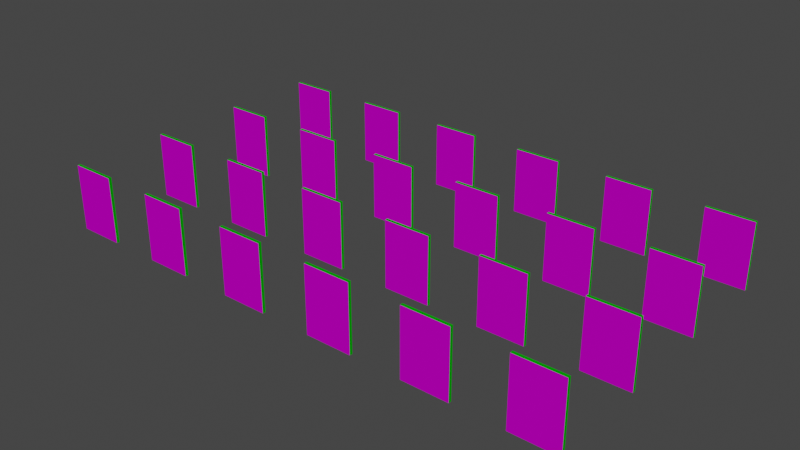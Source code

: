 # Source: 2020_Placas_Numero_De_Edificio_Fime.blend  (saved by Blender 3.6.13; exported with 4.5.12 LTS)
import bpy
from mathutils import Matrix  # noqa: F401  (used for matrix-valued properties, if any)

bpy.ops.wm.read_factory_settings(use_empty=True)
scene = bpy.context.scene
scene.name = 'Scene'

# ---- collections
col_collection = bpy.data.collections.new('Collection'); scene.collection.children.link(col_collection)

# ---- images (referenced by path relative to the original .blend; pixels are not part of the script)
import os
ASSET_DIR = os.environ.get("B2B_ASSET_DIR", "")  # directory of the original .blend (textures are referenced by path, not embedded)
HERE = os.path.dirname(os.path.abspath(__file__))  # packed textures are extracted next to this script under _unpacked/

def load_image(name, relpath, width, height, colorspace="sRGB"):
    """Load a texture the original file referenced (path relative to the .blend, or extracted next to this script)."""
    p = next((c for c in (os.path.join(HERE, relpath), os.path.join(ASSET_DIR, relpath)) if relpath and os.path.exists(c)), "")
    if p:
        img = bpy.data.images.load(p, check_existing=True)
        img.name = name
    else:  # same state as the original file: an image datablock whose file is absent (Cycles renders it pink)
        img = bpy.data.images.new(name, width, height)
        img.source = "FILE"
        img.filepath = "//" + (relpath or name)
    img.colorspace_settings.name = colorspace
    return img
img_numeros_edificio_png = load_image('Numeros_Edificio.png', 'textures/Numeros_Edificio.png', 1024, 1024, 'sRGB')

# ---- materials (node trees are filled in below, after node groups)
mat_material_numeros = bpy.data.materials.new('Material_Numeros')
mat_material_numeros.alpha_threshold = 0.0
mat_material_numeros.diffuse_color = (0.588, 0.588, 0.588, 1.0)
mat_material_numeros.roughness = 0.5
mat_material_numeros.specular_intensity = 0.0
mat_placa_verde = bpy.data.materials.new('Placa_Verde')
mat_placa_verde.alpha_threshold = 0.0
mat_placa_verde.diffuse_color = (0.0, 0.4, 0.0, 1.0)
mat_placa_verde.roughness = 0.5
mat_placa_verde.specular_intensity = 0.0

# ---- material node trees
mat_material_numeros.use_nodes = True; mat_material_numeros.node_tree.nodes.clear()
_N = mat_material_numeros.node_tree.nodes; _L = mat_material_numeros.node_tree.links
n0 = _N.new('ShaderNodeMix'); n0.name = 'Mix.001'; n0.location = (-834, 385)
n0.label = 'Mix Color/Alpha'
n0.data_type = 'RGBA'
n0.blend_type = 'MULTIPLY'
n0.inputs[0].default_value = 1.0
n0.inputs[6].default_value = (1.0, 1.0, 1.0, 1.0)
n1 = _N.new('ShaderNodeBsdfTransparent'); n1.name = 'Transparent BSDF'; n1.location = (-834, 194)
n1.label = 'Alpha BSDF'
n2 = _N.new('ShaderNodeBsdfDiffuse'); n2.name = 'Diffuse BSDF'; n2.location = (-834, 98)
n2.label = 'Diff BSDF'
n3 = _N.new('ShaderNodeMix'); n3.name = 'Mix.003'; n3.location = (-834, -41)
n3.label = 'Mix Color/Spec'
n3.data_type = 'RGBA'
n3.blend_type = 'MULTIPLY'
n3.inputs[0].default_value = 1.0
n3.inputs[6].default_value = (0.0, 0.0, 0.0, 1.0)
n3.inputs[7].default_value = (0.0, 0.0, 0.0, 1.0)
n4 = _N.new('ShaderNodeMath'); n4.name = 'Math'; n4.location = (-834, -232)
n4.operation = 'POWER'
n5 = _N.new('ShaderNodeTexImage'); n5.name = 'Image Texture'; n5.location = (-1314, 385)
n5.width = 140
n5.image = img_numeros_edificio_png
n6 = _N.new('ShaderNodeOutputMaterial'); n6.name = 'Material Output'; n6.location = (156, 385)
n6.label = 'Material Out'
n7 = _N.new('ShaderNodeAddShader'); n7.name = 'Add Shader'; n7.location = (-84, 385)
n7.label = 'Shader Add Refl'
n8 = _N.new('ShaderNodeDisplacement'); n8.name = 'Displacement'; n8.location = (-84, 267)
n8.inputs[1].default_value = 0.0
n8.inputs[2].default_value = 0.1
n9 = _N.new('ShaderNodeAddShader'); n9.name = 'Add Shader.001'; n9.location = (-334, 385)
n9.label = 'Shader Add Spec'
n10 = _N.new('ShaderNodeMixShader'); n10.name = 'Mix Shader'; n10.location = (-584, 385)
n10.label = 'Shader Mix Alpha'
n11 = _N.new('ShaderNodeBsdfAnisotropic'); n11.name = 'Glossy BSDF'; n11.location = (-584, 246)
n11.label = 'Spec BSDF'
n11.mute = True
n11.distribution = 'GGX'
n12 = _N.new('ShaderNodeMix'); n12.name = 'Mix'; n12.location = (-584, 76)
n12.label = 'Mix Color/Refl'
n12.data_type = 'RGBA'
n12.blend_type = 'MULTIPLY'
n12.inputs[0].default_value = 1.0
n12.inputs[6].default_value = (1.0, 1.0, 1.0, 1.0)
n12.inputs[7].default_value = (0.0, 0.0, 0.0, 0.0)
n13 = _N.new('ShaderNodeMix'); n13.name = 'Mix.004'; n13.location = (-1069, -235)
n13.label = 'Mix Color/Hardness'
n13.data_type = 'RGBA'
n13.blend_type = 'MULTIPLY'
n13.inputs[0].default_value = 1.0
n13.inputs[6].default_value = (0.35, 0.35, 0.35, 0.35)
n13.inputs[7].default_value = (1.0, 1.0, 1.0, 1.0)
n14 = _N.new('ShaderNodeMix'); n14.name = 'Mix.002'; n14.location = (-1069, 103)
n14.label = 'Mix Color/Diffuse'
n14.data_type = 'RGBA'
n14.blend_type = 'MULTIPLY'
n14.inputs[0].default_value = 1.0
n14.inputs[6].default_value = (0.588, 0.588, 0.588, 1.0)
n15 = _N.new('ShaderNodeBsdfRefraction'); n15.name = 'Refraction BSDF'; n15.location = (-334, 267)
n15.label = 'Refl BSDF'
n15.mute = True
n16 = _N.new('ShaderNodeTexCoord'); n16.name = 'Texture Coordinate'; n16.location = (-1628, 351)
n16.label = 'Texture Coords'
_L.new(n7.outputs[0], n6.inputs[0])
_L.new(n9.outputs[0], n7.inputs[0])
_L.new(n15.outputs[0], n7.inputs[1])
_L.new(n12.outputs[2], n15.inputs[0])
_L.new(n10.outputs[0], n9.inputs[0])
_L.new(n1.outputs[0], n10.inputs[1])
_L.new(n0.outputs[2], n10.inputs[0])
_L.new(n2.outputs[0], n10.inputs[2])
_L.new(n14.outputs[2], n2.inputs[0])
_L.new(n11.outputs[0], n9.inputs[1])
_L.new(n3.outputs[2], n11.inputs[0])
_L.new(n5.outputs[0], n14.inputs[7])
_L.new(n5.outputs[1], n0.inputs[7])
_L.new(n8.outputs[0], n6.inputs[2])
_L.new(n13.outputs[2], n4.inputs[0])
_L.new(n4.outputs[0], n11.inputs[1])
n6.is_active_output = True
mat_placa_verde.use_nodes = True; mat_placa_verde.node_tree.nodes.clear()
_N = mat_placa_verde.node_tree.nodes; _L = mat_placa_verde.node_tree.links
n0 = _N.new('ShaderNodeOutputMaterial'); n0.name = 'Material Output'; n0.location = (1200, 880)
n0.label = 'Material Out'
n1 = _N.new('ShaderNodeAddShader'); n1.name = 'Add Shader'; n1.location = (1000, 880)
n1.label = 'Shader Add Refl'
n2 = _N.new('ShaderNodeAddShader'); n2.name = 'Add Shader.001'; n2.location = (800, 880)
n2.label = 'Shader Add Spec'
n3 = _N.new('ShaderNodeBsdfRefraction'); n3.name = 'Refraction BSDF'; n3.location = (1200, 220)
n3.label = 'Refl BSDF'
n3.mute = True
n4 = _N.new('ShaderNodeMix'); n4.name = 'Mix'; n4.location = (1000, 220)
n4.label = 'Mix Color/Refl'
n4.data_type = 'RGBA'
n4.blend_type = 'MULTIPLY'
n4.inputs[0].default_value = 1.0
n4.inputs[6].default_value = (1.0, 1.0, 1.0, 1.0)
n4.inputs[7].default_value = (0.0, 0.0, 0.0, 0.0)
n5 = _N.new('ShaderNodeMixShader'); n5.name = 'Mix Shader'; n5.location = (600, 880)
n5.label = 'Shader Mix Alpha'
n6 = _N.new('ShaderNodeBsdfTransparent'); n6.name = 'Transparent BSDF'; n6.location = (400, 880)
n6.label = 'Alpha BSDF'
n6.mute = True
n7 = _N.new('ShaderNodeMix'); n7.name = 'Mix.001'; n7.location = (200, 1100)
n7.label = 'Mix Color/Alpha'
n7.data_type = 'RGBA'
n7.blend_type = 'MULTIPLY'
n7.inputs[0].default_value = 1.0
n7.inputs[6].default_value = (1.0, 1.0, 1.0, 1.0)
n7.inputs[7].default_value = (1.0, 1.0, 1.0, 1.0)
n8 = _N.new('ShaderNodeBsdfDiffuse'); n8.name = 'Diffuse BSDF'; n8.location = (400, 660)
n8.label = 'Diff BSDF'
n9 = _N.new('ShaderNodeMix'); n9.name = 'Mix.002'; n9.location = (200, 660)
n9.label = 'Mix Color/Diffuse'
n9.data_type = 'RGBA'
n9.blend_type = 'MULTIPLY'
n9.inputs[0].default_value = 1.0
n9.inputs[6].default_value = (0.0, 0.4, 0.0, 1.0)
n9.inputs[7].default_value = (1.0, 1.0, 1.0, 1.0)
n10 = _N.new('ShaderNodeBsdfAnisotropic'); n10.name = 'Glossy BSDF'; n10.location = (400, 220)
n10.label = 'Spec BSDF'
n10.mute = True
n10.distribution = 'GGX'
n11 = _N.new('ShaderNodeMix'); n11.name = 'Mix.003'; n11.location = (200, 220)
n11.label = 'Mix Color/Spec'
n11.data_type = 'RGBA'
n11.blend_type = 'MULTIPLY'
n11.inputs[0].default_value = 1.0
n11.inputs[6].default_value = (0.0, 0.0, 0.0, 1.0)
n11.inputs[7].default_value = (0.0, 0.0, 0.0, 1.0)
n12 = _N.new('ShaderNodeMix'); n12.name = 'Mix.004'; n12.location = (200, 0)
n12.label = 'Mix Color/Hardness'
n12.data_type = 'RGBA'
n12.blend_type = 'MULTIPLY'
n12.inputs[0].default_value = 1.0
n12.inputs[6].default_value = (0.35, 0.35, 0.35, 0.35)
n12.inputs[7].default_value = (1.0, 1.0, 1.0, 1.0)
n13 = _N.new('ShaderNodeNormalMap'); n13.name = 'Normal Map'; n13.location = (200, 440)
n13.label = 'Normal/Map'
n13.mute = True
n14 = _N.new('ShaderNodeMix'); n14.name = 'Mix.005'; n14.location = (1000, 660)
n14.label = 'Bump/Map'
n14.mute = True
n14.data_type = 'RGBA'
n14.blend_type = 'MULTIPLY'
n14.inputs[0].default_value = 1.0
n14.inputs[6].default_value = (1.0, 1.0, 1.0, 1.0)
n14.inputs[7].default_value = (0.0, 0.0, 0.0, 1.0)
n15 = _N.new('ShaderNodeTexCoord'); n15.name = 'Texture Coordinate'; n15.location = (-600, 660)
n15.label = 'Texture Coords'
n16 = _N.new('ShaderNodeDisplacement'); n16.name = 'Displacement'; n16.location = (1100, 770)
n16.inputs[1].default_value = 0.0
n16.inputs[2].default_value = 0.1
n17 = _N.new('ShaderNodeMath'); n17.name = 'Math'; n17.location = (300, 110)
n17.operation = 'POWER'
_L.new(n1.outputs[0], n0.inputs[0])
_L.new(n2.outputs[0], n1.inputs[0])
_L.new(n3.outputs[0], n1.inputs[1])
_L.new(n4.outputs[2], n3.inputs[0])
_L.new(n5.outputs[0], n2.inputs[0])
_L.new(n6.outputs[0], n5.inputs[1])
_L.new(n7.outputs[2], n5.inputs[0])
_L.new(n8.outputs[0], n5.inputs[2])
_L.new(n9.outputs[2], n8.inputs[0])
_L.new(n10.outputs[0], n2.inputs[1])
_L.new(n11.outputs[2], n10.inputs[0])
_L.new(n13.outputs[0], n8.inputs[2])
_L.new(n13.outputs[0], n10.inputs[4])
_L.new(n13.outputs[0], n3.inputs[3])
_L.new(n14.outputs[2], n16.inputs[0])
_L.new(n16.outputs[0], n0.inputs[2])
_L.new(n12.outputs[2], n17.inputs[0])
_L.new(n17.outputs[0], n10.inputs[1])
n0.is_active_output = True

# ---- world
world_fime_hdri_4k = bpy.data.worlds.new('Fime_HDRI_4k'); scene.world = world_fime_hdri_4k

# ---- meshes
me_2020_placa_numero_edificio_1_fime_mesh = bpy.data.meshes.new('2020_Placa_Numero_Edificio_1_Fime_Mesh')
me_2020_placa_numero_edificio_1_fime_mesh.from_pydata([(-0.2385, 0.01536, 7.772e-08), (-0.2385, 0.01536, 0.6789), (0.2385, 0.01536, -7.772e-08), (0.2385, 0.01536, 0.6789), (-0.2385, -0.01536, 7.772e-08), (-0.2385, -0.01536, 0.6789), (0.2385, -0.01536, -7.772e-08), (0.2385, -0.01536, 0.6789)], [], [(0, 1, 3, 2), (4, 6, 7, 5), (0, 4, 5, 1), (1, 5, 7, 3), (3, 7, 6, 2), (2, 6, 4, 0)])
me_2020_placa_numero_edificio_1_fime_mesh.polygons.foreach_set('use_smooth', [True] * 6)
me_2020_placa_numero_edificio_1_fime_mesh.polygons.foreach_set('material_index', [1, 0, 1, 1, 1, 1])
_k = set([(0, 1), (0, 2), (0, 4), (1, 3), (1, 5), (2, 3), (2, 6), (3, 7), (4, 5), (4, 6), (5, 7), (6, 7)])
me_2020_placa_numero_edificio_1_fime_mesh.attributes.new('sharp_edge', 'BOOLEAN', 'EDGE').data.foreach_set('value', [ (min(e.vertices), max(e.vertices)) in _k for e in me_2020_placa_numero_edificio_1_fime_mesh.edges])
_uv = me_2020_placa_numero_edificio_1_fime_mesh.uv_layers.new(name='UVChannel_1')
_uv.uv.foreach_set('vector', [0.001393, 0.03429, 0.001393, 0.004287, 0.02247, 0.004287, 0.02247, 0.03429, 0.001221, 0.7595, 0.166, 0.7595, 0.166, 0.9988, 0.001221, 0.9988, 0.02383, 0.03429, 0.02247, 0.03429, 0.02247, 0.004287, 0.02383, 0.004287, 0.02655, 0.02537, 0.02519, 0.02537, 0.02519, 0.004287, 0.02655, 0.004287, 0.02383, 0.004287, 0.02519, 0.004287, 0.02519, 0.03429, 0.02383, 0.03429, 0.02655, 0.004287, 0.0279, 0.004287, 0.0279, 0.02537, 0.02655, 0.02537])
me_2020_placa_numero_edificio_1_fime_mesh.materials.append(mat_material_numeros)
me_2020_placa_numero_edificio_1_fime_mesh.materials.append(mat_placa_verde)
me_2020_placa_numero_edificio_1_fime_mesh.use_remesh_preserve_volume = False
me_2020_placa_numero_edificio_1_fime_mesh.use_remesh_preserve_attributes = False
me_2020_placa_numero_edificio_1_fime_mesh.use_mirror_vertex_groups = False
me_2020_placa_numero_edificio_1_fime_mesh.update()
me_2020_placa_numero_edificio_1_fime_mesh.normals_split_custom_set([tuple(v) for v in zip(*[iter([1.562e-07, 1.0, 4.294e-08, 1.562e-07, 1.0, 4.294e-08, 1.562e-07, 1.0, 4.294e-08, 1.562e-07, 1.0, 4.294e-08, -1.562e-07, -1.0, -4.457e-08, -1.562e-07, -1.0, -4.457e-08, -1.562e-07, -1.0, -4.457e-08, -1.562e-07, -1.0, -4.457e-08, -1.0, 0.0, 3.512e-07, -1.0, 0.0, 3.512e-07, -1.0, 0.0, 3.512e-07, -1.0, 0.0, 3.512e-07, 2.542e-07, 0.0, 1.0, 2.542e-07, 0.0, 1.0, 2.542e-07, 0.0, 1.0, 2.542e-07, 0.0, 1.0, 1.0, 0.0, -3.512e-07, 1.0, 0.0, -3.512e-07, 1.0, 0.0, -3.512e-07, 1.0, 0.0, -3.512e-07, -3.258e-07, 0.0, -1.0, -3.258e-07, 0.0, -1.0, -3.258e-07, 0.0, -1.0, -3.258e-07, 0.0, -1.0])] * 3)])
me_2020_placa_numero_edificio_2_fime_mesh = bpy.data.meshes.new('2020_Placa_Numero_Edificio_2_Fime_Mesh')
me_2020_placa_numero_edificio_2_fime_mesh.from_pydata([(-0.2385, 0.01536, 7.772e-08), (-0.2385, 0.01536, 0.6789), (0.2385, 0.01536, -7.772e-08), (0.2385, 0.01536, 0.6789), (-0.2385, -0.01536, 7.772e-08), (-0.2385, -0.01536, 0.6789), (0.2385, -0.01536, -7.772e-08), (0.2385, -0.01536, 0.6789)], [], [(0, 1, 3, 2), (4, 6, 7, 5), (0, 4, 5, 1), (1, 5, 7, 3), (3, 7, 6, 2), (2, 6, 4, 0)])
me_2020_placa_numero_edificio_2_fime_mesh.polygons.foreach_set('use_smooth', [True] * 6)
me_2020_placa_numero_edificio_2_fime_mesh.polygons.foreach_set('material_index', [1, 0, 1, 1, 1, 1])
_k = set([(0, 1), (0, 2), (0, 4), (1, 3), (1, 5), (2, 3), (2, 6), (3, 7), (4, 5), (4, 6), (5, 7), (6, 7)])
me_2020_placa_numero_edificio_2_fime_mesh.attributes.new('sharp_edge', 'BOOLEAN', 'EDGE').data.foreach_set('value', [ (min(e.vertices), max(e.vertices)) in _k for e in me_2020_placa_numero_edificio_2_fime_mesh.edges])
_uv = me_2020_placa_numero_edificio_2_fime_mesh.uv_layers.new(name='UVChannel_1')
_uv.uv.foreach_set('vector', [0.02916, 0.03429, 0.02916, 0.004287, 0.05024, 0.004287, 0.05024, 0.03429, 0.1672, 0.7595, 0.332, 0.7595, 0.332, 0.9988, 0.1672, 0.9988, 0.0516, 0.03429, 0.05024, 0.03429, 0.05024, 0.004287, 0.0516, 0.004287, 0.05432, 0.02537, 0.05296, 0.02537, 0.05296, 0.004287, 0.05432, 0.004287, 0.0516, 0.004287, 0.05296, 0.004287, 0.05296, 0.03429, 0.0516, 0.03429, 0.05432, 0.004287, 0.05567, 0.004287, 0.05567, 0.02537, 0.05432, 0.02537])
me_2020_placa_numero_edificio_2_fime_mesh.materials.append(mat_material_numeros)
me_2020_placa_numero_edificio_2_fime_mesh.materials.append(mat_placa_verde)
me_2020_placa_numero_edificio_2_fime_mesh.use_remesh_preserve_volume = False
me_2020_placa_numero_edificio_2_fime_mesh.use_remesh_preserve_attributes = False
me_2020_placa_numero_edificio_2_fime_mesh.use_mirror_vertex_groups = False
me_2020_placa_numero_edificio_2_fime_mesh.update()
me_2020_placa_numero_edificio_2_fime_mesh.normals_split_custom_set([tuple(v) for v in zip(*[iter([1.562e-07, 1.0, 4.294e-08, 1.562e-07, 1.0, 4.294e-08, 1.562e-07, 1.0, 4.294e-08, 1.562e-07, 1.0, 4.294e-08, -1.562e-07, -1.0, -4.457e-08, -1.562e-07, -1.0, -4.457e-08, -1.562e-07, -1.0, -4.457e-08, -1.562e-07, -1.0, -4.457e-08, -1.0, 0.0, 3.512e-07, -1.0, 0.0, 3.512e-07, -1.0, 0.0, 3.512e-07, -1.0, 0.0, 3.512e-07, 2.542e-07, 0.0, 1.0, 2.542e-07, 0.0, 1.0, 2.542e-07, 0.0, 1.0, 2.542e-07, 0.0, 1.0, 1.0, 0.0, -3.512e-07, 1.0, 0.0, -3.512e-07, 1.0, 0.0, -3.512e-07, 1.0, 0.0, -3.512e-07, -3.258e-07, 0.0, -1.0, -3.258e-07, 0.0, -1.0, -3.258e-07, 0.0, -1.0, -3.258e-07, 0.0, -1.0])] * 3)])
me_2020_placa_numero_edificio_3_fime_mesh = bpy.data.meshes.new('2020_Placa_Numero_Edificio_3_Fime_Mesh')
me_2020_placa_numero_edificio_3_fime_mesh.from_pydata([(-0.2385, 0.01536, 7.772e-08), (-0.2385, 0.01536, 0.6789), (0.2385, 0.01536, -7.772e-08), (0.2385, 0.01536, 0.6789), (-0.2385, -0.01536, 7.772e-08), (-0.2385, -0.01536, 0.6789), (0.2385, -0.01536, -7.772e-08), (0.2385, -0.01536, 0.6789)], [], [(0, 1, 3, 2), (4, 6, 7, 5), (0, 4, 5, 1), (1, 5, 7, 3), (3, 7, 6, 2), (2, 6, 4, 0)])
me_2020_placa_numero_edificio_3_fime_mesh.polygons.foreach_set('use_smooth', [True] * 6)
me_2020_placa_numero_edificio_3_fime_mesh.polygons.foreach_set('material_index', [1, 0, 1, 1, 1, 1])
_k = set([(0, 1), (0, 2), (0, 4), (1, 3), (1, 5), (2, 3), (2, 6), (3, 7), (4, 5), (4, 6), (5, 7), (6, 7)])
me_2020_placa_numero_edificio_3_fime_mesh.attributes.new('sharp_edge', 'BOOLEAN', 'EDGE').data.foreach_set('value', [ (min(e.vertices), max(e.vertices)) in _k for e in me_2020_placa_numero_edificio_3_fime_mesh.edges])
_uv = me_2020_placa_numero_edificio_3_fime_mesh.uv_layers.new(name='UVChannel_1')
_uv.uv.foreach_set('vector', [0.05681, 0.03429, 0.05681, 0.004287, 0.07789, 0.004287, 0.07789, 0.03429, 0.3333, 0.7595, 0.498, 0.7595, 0.498, 0.9988, 0.3333, 0.9988, 0.07925, 0.03429, 0.07789, 0.03429, 0.07789, 0.004287, 0.07925, 0.004287, 0.08197, 0.02537, 0.08061, 0.02537, 0.08061, 0.004287, 0.08197, 0.004287, 0.07925, 0.004287, 0.08061, 0.004287, 0.08061, 0.03429, 0.07925, 0.03429, 0.08197, 0.004287, 0.08332, 0.004287, 0.08332, 0.02537, 0.08197, 0.02537])
me_2020_placa_numero_edificio_3_fime_mesh.materials.append(mat_material_numeros)
me_2020_placa_numero_edificio_3_fime_mesh.materials.append(mat_placa_verde)
me_2020_placa_numero_edificio_3_fime_mesh.use_remesh_preserve_volume = False
me_2020_placa_numero_edificio_3_fime_mesh.use_remesh_preserve_attributes = False
me_2020_placa_numero_edificio_3_fime_mesh.use_mirror_vertex_groups = False
me_2020_placa_numero_edificio_3_fime_mesh.update()
me_2020_placa_numero_edificio_3_fime_mesh.normals_split_custom_set([tuple(v) for v in zip(*[iter([1.562e-07, 1.0, 4.294e-08, 1.562e-07, 1.0, 4.294e-08, 1.562e-07, 1.0, 4.294e-08, 1.562e-07, 1.0, 4.294e-08, -1.562e-07, -1.0, -4.457e-08, -1.562e-07, -1.0, -4.457e-08, -1.562e-07, -1.0, -4.457e-08, -1.562e-07, -1.0, -4.457e-08, -1.0, 0.0, 3.512e-07, -1.0, 0.0, 3.512e-07, -1.0, 0.0, 3.512e-07, -1.0, 0.0, 3.512e-07, 2.542e-07, 0.0, 1.0, 2.542e-07, 0.0, 1.0, 2.542e-07, 0.0, 1.0, 2.542e-07, 0.0, 1.0, 1.0, 0.0, -3.512e-07, 1.0, 0.0, -3.512e-07, 1.0, 0.0, -3.512e-07, 1.0, 0.0, -3.512e-07, -3.258e-07, 0.0, -1.0, -3.258e-07, 0.0, -1.0, -3.258e-07, 0.0, -1.0, -3.258e-07, 0.0, -1.0])] * 3)])
me_2020_placa_numero_edificio_4_fime_mesh = bpy.data.meshes.new('2020_Placa_Numero_Edificio_4_Fime_Mesh')
me_2020_placa_numero_edificio_4_fime_mesh.from_pydata([(-0.2385, 0.01536, 7.772e-08), (-0.2385, 0.01536, 0.6789), (0.2385, 0.01536, -7.772e-08), (0.2385, 0.01536, 0.6789), (-0.2385, -0.01536, 7.772e-08), (-0.2385, -0.01536, 0.6789), (0.2385, -0.01536, -7.772e-08), (0.2385, -0.01536, 0.6789)], [], [(0, 1, 3, 2), (4, 6, 7, 5), (0, 4, 5, 1), (1, 5, 7, 3), (3, 7, 6, 2), (2, 6, 4, 0)])
me_2020_placa_numero_edificio_4_fime_mesh.polygons.foreach_set('use_smooth', [True] * 6)
me_2020_placa_numero_edificio_4_fime_mesh.polygons.foreach_set('material_index', [1, 0, 1, 1, 1, 1])
_k = set([(0, 1), (0, 2), (0, 4), (1, 3), (1, 5), (2, 3), (2, 6), (3, 7), (4, 5), (4, 6), (5, 7), (6, 7)])
me_2020_placa_numero_edificio_4_fime_mesh.attributes.new('sharp_edge', 'BOOLEAN', 'EDGE').data.foreach_set('value', [ (min(e.vertices), max(e.vertices)) in _k for e in me_2020_placa_numero_edificio_4_fime_mesh.edges])
_uv = me_2020_placa_numero_edificio_4_fime_mesh.uv_layers.new(name='UVChannel_1')
_uv.uv.foreach_set('vector', [0.08452, 0.03429, 0.08452, 0.004287, 0.1056, 0.004287, 0.1056, 0.03429, 0.4993, 0.7595, 0.6641, 0.7595, 0.6641, 0.9988, 0.4993, 0.9988, 0.107, 0.03429, 0.1056, 0.03429, 0.1056, 0.004287, 0.107, 0.004287, 0.1097, 0.02537, 0.1083, 0.02537, 0.1083, 0.004287, 0.1097, 0.004287, 0.107, 0.004287, 0.1083, 0.004287, 0.1083, 0.03429, 0.107, 0.03429, 0.1097, 0.004287, 0.111, 0.004287, 0.111, 0.02537, 0.1097, 0.02537])
me_2020_placa_numero_edificio_4_fime_mesh.materials.append(mat_material_numeros)
me_2020_placa_numero_edificio_4_fime_mesh.materials.append(mat_placa_verde)
me_2020_placa_numero_edificio_4_fime_mesh.use_remesh_preserve_volume = False
me_2020_placa_numero_edificio_4_fime_mesh.use_remesh_preserve_attributes = False
me_2020_placa_numero_edificio_4_fime_mesh.use_mirror_vertex_groups = False
me_2020_placa_numero_edificio_4_fime_mesh.update()
me_2020_placa_numero_edificio_4_fime_mesh.normals_split_custom_set([tuple(v) for v in zip(*[iter([1.562e-07, 1.0, 4.294e-08, 1.562e-07, 1.0, 4.294e-08, 1.562e-07, 1.0, 4.294e-08, 1.562e-07, 1.0, 4.294e-08, -1.562e-07, -1.0, -4.457e-08, -1.562e-07, -1.0, -4.457e-08, -1.562e-07, -1.0, -4.457e-08, -1.562e-07, -1.0, -4.457e-08, -1.0, 0.0, 3.512e-07, -1.0, 0.0, 3.512e-07, -1.0, 0.0, 3.512e-07, -1.0, 0.0, 3.512e-07, 2.542e-07, 0.0, 1.0, 2.542e-07, 0.0, 1.0, 2.542e-07, 0.0, 1.0, 2.542e-07, 0.0, 1.0, 1.0, 0.0, -3.512e-07, 1.0, 0.0, -3.512e-07, 1.0, 0.0, -3.512e-07, 1.0, 0.0, -3.512e-07, -3.258e-07, 0.0, -1.0, -3.258e-07, 0.0, -1.0, -3.258e-07, 0.0, -1.0, -3.258e-07, 0.0, -1.0])] * 3)])
me_2020_placa_numero_edificio_5_fime_mesh = bpy.data.meshes.new('2020_Placa_Numero_Edificio_5_Fime_Mesh')
me_2020_placa_numero_edificio_5_fime_mesh.from_pydata([(-0.2385, 0.01536, 7.772e-08), (-0.2385, 0.01536, 0.6789), (0.2385, 0.01536, -7.772e-08), (0.2385, 0.01536, 0.6789), (-0.2385, -0.01536, 7.772e-08), (-0.2385, -0.01536, 0.6789), (0.2385, -0.01536, -7.772e-08), (0.2385, -0.01536, 0.6789)], [], [(0, 1, 3, 2), (4, 6, 7, 5), (0, 4, 5, 1), (1, 5, 7, 3), (3, 7, 6, 2), (2, 6, 4, 0)])
me_2020_placa_numero_edificio_5_fime_mesh.polygons.foreach_set('use_smooth', [True] * 6)
me_2020_placa_numero_edificio_5_fime_mesh.polygons.foreach_set('material_index', [1, 0, 1, 1, 1, 1])
_k = set([(0, 1), (0, 2), (0, 4), (1, 3), (1, 5), (2, 3), (2, 6), (3, 7), (4, 5), (4, 6), (5, 7), (6, 7)])
me_2020_placa_numero_edificio_5_fime_mesh.attributes.new('sharp_edge', 'BOOLEAN', 'EDGE').data.foreach_set('value', [ (min(e.vertices), max(e.vertices)) in _k for e in me_2020_placa_numero_edificio_5_fime_mesh.edges])
_uv = me_2020_placa_numero_edificio_5_fime_mesh.uv_layers.new(name='UVChannel_1')
_uv.uv.foreach_set('vector', [0.1121, 0.03429, 0.1121, 0.004287, 0.1332, 0.004287, 0.1332, 0.03429, 0.6653, 0.7595, 0.8301, 0.7595, 0.8301, 0.9988, 0.6653, 0.9988, 0.1345, 0.03429, 0.1332, 0.03429, 0.1332, 0.004287, 0.1345, 0.004287, 0.1373, 0.02537, 0.1359, 0.02537, 0.1359, 0.004287, 0.1373, 0.004287, 0.1345, 0.004287, 0.1359, 0.004287, 0.1359, 0.03429, 0.1345, 0.03429, 0.1373, 0.004287, 0.1386, 0.004287, 0.1386, 0.02537, 0.1373, 0.02537])
me_2020_placa_numero_edificio_5_fime_mesh.materials.append(mat_material_numeros)
me_2020_placa_numero_edificio_5_fime_mesh.materials.append(mat_placa_verde)
me_2020_placa_numero_edificio_5_fime_mesh.use_remesh_preserve_volume = False
me_2020_placa_numero_edificio_5_fime_mesh.use_remesh_preserve_attributes = False
me_2020_placa_numero_edificio_5_fime_mesh.use_mirror_vertex_groups = False
me_2020_placa_numero_edificio_5_fime_mesh.update()
me_2020_placa_numero_edificio_5_fime_mesh.normals_split_custom_set([tuple(v) for v in zip(*[iter([1.562e-07, 1.0, 4.294e-08, 1.562e-07, 1.0, 4.294e-08, 1.562e-07, 1.0, 4.294e-08, 1.562e-07, 1.0, 4.294e-08, -1.562e-07, -1.0, -4.457e-08, -1.562e-07, -1.0, -4.457e-08, -1.562e-07, -1.0, -4.457e-08, -1.562e-07, -1.0, -4.457e-08, -1.0, 0.0, 3.512e-07, -1.0, 0.0, 3.512e-07, -1.0, 0.0, 3.512e-07, -1.0, 0.0, 3.512e-07, 2.542e-07, 0.0, 1.0, 2.542e-07, 0.0, 1.0, 2.542e-07, 0.0, 1.0, 2.542e-07, 0.0, 1.0, 1.0, 0.0, -3.512e-07, 1.0, 0.0, -3.512e-07, 1.0, 0.0, -3.512e-07, 1.0, 0.0, -3.512e-07, -3.258e-07, 0.0, -1.0, -3.258e-07, 0.0, -1.0, -3.258e-07, 0.0, -1.0, -3.258e-07, 0.0, -1.0])] * 3)])
me_2020_placa_numero_edificio_6_fime_mesh = bpy.data.meshes.new('2020_Placa_Numero_Edificio_6_Fime_Mesh')
me_2020_placa_numero_edificio_6_fime_mesh.from_pydata([(-0.2385, 0.01536, 7.772e-08), (-0.2385, 0.01536, 0.6789), (0.2385, 0.01536, -7.772e-08), (0.2385, 0.01536, 0.6789), (-0.2385, -0.01536, 7.772e-08), (-0.2385, -0.01536, 0.6789), (0.2385, -0.01536, -7.772e-08), (0.2385, -0.01536, 0.6789)], [], [(0, 1, 3, 2), (4, 6, 7, 5), (0, 4, 5, 1), (1, 5, 7, 3), (3, 7, 6, 2), (2, 6, 4, 0)])
me_2020_placa_numero_edificio_6_fime_mesh.polygons.foreach_set('use_smooth', [True] * 6)
me_2020_placa_numero_edificio_6_fime_mesh.polygons.foreach_set('material_index', [1, 0, 1, 1, 1, 1])
_k = set([(0, 1), (0, 2), (0, 4), (1, 3), (1, 5), (2, 3), (2, 6), (3, 7), (4, 5), (4, 6), (5, 7), (6, 7)])
me_2020_placa_numero_edificio_6_fime_mesh.attributes.new('sharp_edge', 'BOOLEAN', 'EDGE').data.foreach_set('value', [ (min(e.vertices), max(e.vertices)) in _k for e in me_2020_placa_numero_edificio_6_fime_mesh.edges])
_uv = me_2020_placa_numero_edificio_6_fime_mesh.uv_layers.new(name='UVChannel_1')
_uv.uv.foreach_set('vector', [0.1398, 0.03429, 0.1398, 0.004287, 0.1609, 0.004287, 0.1609, 0.03429, 0.8313, 0.7595, 0.9961, 0.7595, 0.9961, 0.9988, 0.8313, 0.9988, 0.1623, 0.03429, 0.1609, 0.03429, 0.1609, 0.004287, 0.1623, 0.004287, 0.165, 0.02537, 0.1636, 0.02537, 0.1636, 0.004287, 0.165, 0.004287, 0.1623, 0.004287, 0.1636, 0.004287, 0.1636, 0.03429, 0.1623, 0.03429, 0.165, 0.004287, 0.1663, 0.004287, 0.1663, 0.02537, 0.165, 0.02537])
me_2020_placa_numero_edificio_6_fime_mesh.materials.append(mat_material_numeros)
me_2020_placa_numero_edificio_6_fime_mesh.materials.append(mat_placa_verde)
me_2020_placa_numero_edificio_6_fime_mesh.use_remesh_preserve_volume = False
me_2020_placa_numero_edificio_6_fime_mesh.use_remesh_preserve_attributes = False
me_2020_placa_numero_edificio_6_fime_mesh.use_mirror_vertex_groups = False
me_2020_placa_numero_edificio_6_fime_mesh.update()
me_2020_placa_numero_edificio_6_fime_mesh.normals_split_custom_set([tuple(v) for v in zip(*[iter([1.562e-07, 1.0, 4.294e-08, 1.562e-07, 1.0, 4.294e-08, 1.562e-07, 1.0, 4.294e-08, 1.562e-07, 1.0, 4.294e-08, -1.562e-07, -1.0, -4.457e-08, -1.562e-07, -1.0, -4.457e-08, -1.562e-07, -1.0, -4.457e-08, -1.562e-07, -1.0, -4.457e-08, -1.0, 0.0, 3.512e-07, -1.0, 0.0, 3.512e-07, -1.0, 0.0, 3.512e-07, -1.0, 0.0, 3.512e-07, 2.542e-07, 0.0, 1.0, 2.542e-07, 0.0, 1.0, 2.542e-07, 0.0, 1.0, 2.542e-07, 0.0, 1.0, 1.0, 0.0, -3.512e-07, 1.0, 0.0, -3.512e-07, 1.0, 0.0, -3.512e-07, 1.0, 0.0, -3.512e-07, -3.258e-07, 0.0, -1.0, -3.258e-07, 0.0, -1.0, -3.258e-07, 0.0, -1.0, -3.258e-07, 0.0, -1.0])] * 3)])
me_2020_placa_numero_edificio_7_fime_mesh = bpy.data.meshes.new('2020_Placa_Numero_Edificio_7_Fime_Mesh')
me_2020_placa_numero_edificio_7_fime_mesh.from_pydata([(-0.2385, 0.01536, 7.772e-08), (-0.2385, 0.01536, 0.6789), (0.2385, 0.01536, -7.772e-08), (0.2385, 0.01536, 0.6789), (-0.2385, -0.01536, 7.772e-08), (-0.2385, -0.01536, 0.6789), (0.2385, -0.01536, -7.772e-08), (0.2385, -0.01536, 0.6789)], [], [(0, 1, 3, 2), (4, 6, 7, 5), (0, 4, 5, 1), (1, 5, 7, 3), (3, 7, 6, 2), (2, 6, 4, 0)])
me_2020_placa_numero_edificio_7_fime_mesh.polygons.foreach_set('use_smooth', [True] * 6)
me_2020_placa_numero_edificio_7_fime_mesh.polygons.foreach_set('material_index', [1, 0, 1, 1, 1, 1])
_k = set([(0, 1), (0, 2), (0, 4), (1, 3), (1, 5), (2, 3), (2, 6), (3, 7), (4, 5), (4, 6), (5, 7), (6, 7)])
me_2020_placa_numero_edificio_7_fime_mesh.attributes.new('sharp_edge', 'BOOLEAN', 'EDGE').data.foreach_set('value', [ (min(e.vertices), max(e.vertices)) in _k for e in me_2020_placa_numero_edificio_7_fime_mesh.edges])
_uv = me_2020_placa_numero_edificio_7_fime_mesh.uv_layers.new(name='UVChannel_1')
_uv.uv.foreach_set('vector', [0.1677, 0.03429, 0.1677, 0.004287, 0.1887, 0.004287, 0.1887, 0.03429, 0.001221, 0.519, 0.166, 0.519, 0.166, 0.7583, 0.001221, 0.7583, 0.1901, 0.03429, 0.1887, 0.03429, 0.1887, 0.004287, 0.1901, 0.004287, 0.1928, 0.02537, 0.1914, 0.02537, 0.1914, 0.004287, 0.1928, 0.004287, 0.1901, 0.004287, 0.1914, 0.004287, 0.1914, 0.03429, 0.1901, 0.03429, 0.1928, 0.004287, 0.1942, 0.004287, 0.1942, 0.02537, 0.1928, 0.02537])
me_2020_placa_numero_edificio_7_fime_mesh.materials.append(mat_material_numeros)
me_2020_placa_numero_edificio_7_fime_mesh.materials.append(mat_placa_verde)
me_2020_placa_numero_edificio_7_fime_mesh.use_remesh_preserve_volume = False
me_2020_placa_numero_edificio_7_fime_mesh.use_remesh_preserve_attributes = False
me_2020_placa_numero_edificio_7_fime_mesh.use_mirror_vertex_groups = False
me_2020_placa_numero_edificio_7_fime_mesh.update()
me_2020_placa_numero_edificio_7_fime_mesh.normals_split_custom_set([tuple(v) for v in zip(*[iter([1.562e-07, 1.0, 4.294e-08, 1.562e-07, 1.0, 4.294e-08, 1.562e-07, 1.0, 4.294e-08, 1.562e-07, 1.0, 4.294e-08, -1.562e-07, -1.0, -4.457e-08, -1.562e-07, -1.0, -4.457e-08, -1.562e-07, -1.0, -4.457e-08, -1.562e-07, -1.0, -4.457e-08, -1.0, 0.0, 3.512e-07, -1.0, 0.0, 3.512e-07, -1.0, 0.0, 3.512e-07, -1.0, 0.0, 3.512e-07, 2.542e-07, 0.0, 1.0, 2.542e-07, 0.0, 1.0, 2.542e-07, 0.0, 1.0, 2.542e-07, 0.0, 1.0, 1.0, 0.0, -3.512e-07, 1.0, 0.0, -3.512e-07, 1.0, 0.0, -3.512e-07, 1.0, 0.0, -3.512e-07, -3.258e-07, 0.0, -1.0, -3.258e-07, 0.0, -1.0, -3.258e-07, 0.0, -1.0, -3.258e-07, 0.0, -1.0])] * 3)])
me_2020_placa_numero_edificio_8_fime_mesh = bpy.data.meshes.new('2020_Placa_Numero_Edificio_8_Fime_Mesh')
me_2020_placa_numero_edificio_8_fime_mesh.from_pydata([(-0.2385, 0.01536, 7.772e-08), (-0.2385, 0.01536, 0.6789), (0.2385, 0.01536, -7.772e-08), (0.2385, 0.01536, 0.6789), (-0.2385, -0.01536, 7.772e-08), (-0.2385, -0.01536, 0.6789), (0.2385, -0.01536, -7.772e-08), (0.2385, -0.01536, 0.6789)], [], [(0, 1, 3, 2), (4, 6, 7, 5), (0, 4, 5, 1), (1, 5, 7, 3), (3, 7, 6, 2), (2, 6, 4, 0)])
me_2020_placa_numero_edificio_8_fime_mesh.polygons.foreach_set('use_smooth', [True] * 6)
me_2020_placa_numero_edificio_8_fime_mesh.polygons.foreach_set('material_index', [1, 0, 1, 1, 1, 1])
_k = set([(0, 1), (0, 2), (0, 4), (1, 3), (1, 5), (2, 3), (2, 6), (3, 7), (4, 5), (4, 6), (5, 7), (6, 7)])
me_2020_placa_numero_edificio_8_fime_mesh.attributes.new('sharp_edge', 'BOOLEAN', 'EDGE').data.foreach_set('value', [ (min(e.vertices), max(e.vertices)) in _k for e in me_2020_placa_numero_edificio_8_fime_mesh.edges])
_uv = me_2020_placa_numero_edificio_8_fime_mesh.uv_layers.new(name='UVChannel_1')
_uv.uv.foreach_set('vector', [0.1955, 0.03429, 0.1955, 0.004287, 0.2166, 0.004287, 0.2166, 0.03429, 0.1672, 0.519, 0.332, 0.519, 0.332, 0.7583, 0.1672, 0.7583, 0.2179, 0.03429, 0.2166, 0.03429, 0.2166, 0.004287, 0.2179, 0.004287, 0.2206, 0.02537, 0.2193, 0.02537, 0.2193, 0.004287, 0.2206, 0.004287, 0.2179, 0.004287, 0.2193, 0.004287, 0.2193, 0.03429, 0.2179, 0.03429, 0.2206, 0.004287, 0.222, 0.004287, 0.222, 0.02537, 0.2206, 0.02537])
me_2020_placa_numero_edificio_8_fime_mesh.materials.append(mat_material_numeros)
me_2020_placa_numero_edificio_8_fime_mesh.materials.append(mat_placa_verde)
me_2020_placa_numero_edificio_8_fime_mesh.use_remesh_preserve_volume = False
me_2020_placa_numero_edificio_8_fime_mesh.use_remesh_preserve_attributes = False
me_2020_placa_numero_edificio_8_fime_mesh.use_mirror_vertex_groups = False
me_2020_placa_numero_edificio_8_fime_mesh.update()
me_2020_placa_numero_edificio_8_fime_mesh.normals_split_custom_set([tuple(v) for v in zip(*[iter([1.562e-07, 1.0, 4.294e-08, 1.562e-07, 1.0, 4.294e-08, 1.562e-07, 1.0, 4.294e-08, 1.562e-07, 1.0, 4.294e-08, -1.562e-07, -1.0, -4.457e-08, -1.562e-07, -1.0, -4.457e-08, -1.562e-07, -1.0, -4.457e-08, -1.562e-07, -1.0, -4.457e-08, -1.0, 0.0, 3.512e-07, -1.0, 0.0, 3.512e-07, -1.0, 0.0, 3.512e-07, -1.0, 0.0, 3.512e-07, 2.542e-07, 0.0, 1.0, 2.542e-07, 0.0, 1.0, 2.542e-07, 0.0, 1.0, 2.542e-07, 0.0, 1.0, 1.0, 0.0, -3.512e-07, 1.0, 0.0, -3.512e-07, 1.0, 0.0, -3.512e-07, 1.0, 0.0, -3.512e-07, -3.258e-07, 0.0, -1.0, -3.258e-07, 0.0, -1.0, -3.258e-07, 0.0, -1.0, -3.258e-07, 0.0, -1.0])] * 3)])
me_2020_placa_numero_edificio_9_fime_mesh = bpy.data.meshes.new('2020_Placa_Numero_Edificio_9_Fime_Mesh')
me_2020_placa_numero_edificio_9_fime_mesh.from_pydata([(-0.2385, 0.01536, 7.772e-08), (-0.2385, 0.01536, 0.6789), (0.2385, 0.01536, -7.772e-08), (0.2385, 0.01536, 0.6789), (-0.2385, -0.01536, 7.772e-08), (-0.2385, -0.01536, 0.6789), (0.2385, -0.01536, -7.772e-08), (0.2385, -0.01536, 0.6789)], [], [(0, 1, 3, 2), (4, 6, 7, 5), (0, 4, 5, 1), (1, 5, 7, 3), (3, 7, 6, 2), (2, 6, 4, 0)])
me_2020_placa_numero_edificio_9_fime_mesh.polygons.foreach_set('use_smooth', [True] * 6)
me_2020_placa_numero_edificio_9_fime_mesh.polygons.foreach_set('material_index', [1, 0, 1, 1, 1, 1])
_k = set([(0, 1), (0, 2), (0, 4), (1, 3), (1, 5), (2, 3), (2, 6), (3, 7), (4, 5), (4, 6), (5, 7), (6, 7)])
me_2020_placa_numero_edificio_9_fime_mesh.attributes.new('sharp_edge', 'BOOLEAN', 'EDGE').data.foreach_set('value', [ (min(e.vertices), max(e.vertices)) in _k for e in me_2020_placa_numero_edificio_9_fime_mesh.edges])
_uv = me_2020_placa_numero_edificio_9_fime_mesh.uv_layers.new(name='UVChannel_1')
_uv.uv.foreach_set('vector', [0.2232, 0.03429, 0.2232, 0.004287, 0.2443, 0.004287, 0.2443, 0.03429, 0.3333, 0.519, 0.498, 0.519, 0.498, 0.7583, 0.3333, 0.7583, 0.2456, 0.03429, 0.2443, 0.03429, 0.2443, 0.004287, 0.2456, 0.004287, 0.2483, 0.02537, 0.247, 0.02537, 0.247, 0.004287, 0.2483, 0.004287, 0.2456, 0.004287, 0.247, 0.004287, 0.247, 0.03429, 0.2456, 0.03429, 0.2483, 0.004287, 0.2497, 0.004287, 0.2497, 0.02537, 0.2483, 0.02537])
me_2020_placa_numero_edificio_9_fime_mesh.materials.append(mat_material_numeros)
me_2020_placa_numero_edificio_9_fime_mesh.materials.append(mat_placa_verde)
me_2020_placa_numero_edificio_9_fime_mesh.use_remesh_preserve_volume = False
me_2020_placa_numero_edificio_9_fime_mesh.use_remesh_preserve_attributes = False
me_2020_placa_numero_edificio_9_fime_mesh.use_mirror_vertex_groups = False
me_2020_placa_numero_edificio_9_fime_mesh.update()
me_2020_placa_numero_edificio_9_fime_mesh.normals_split_custom_set([tuple(v) for v in zip(*[iter([1.562e-07, 1.0, 4.294e-08, 1.562e-07, 1.0, 4.294e-08, 1.562e-07, 1.0, 4.294e-08, 1.562e-07, 1.0, 4.294e-08, -1.562e-07, -1.0, -4.457e-08, -1.562e-07, -1.0, -4.457e-08, -1.562e-07, -1.0, -4.457e-08, -1.562e-07, -1.0, -4.457e-08, -1.0, 0.0, 3.512e-07, -1.0, 0.0, 3.512e-07, -1.0, 0.0, 3.512e-07, -1.0, 0.0, 3.512e-07, 2.542e-07, 0.0, 1.0, 2.542e-07, 0.0, 1.0, 2.542e-07, 0.0, 1.0, 2.542e-07, 0.0, 1.0, 1.0, 0.0, -3.512e-07, 1.0, 0.0, -3.512e-07, 1.0, 0.0, -3.512e-07, 1.0, 0.0, -3.512e-07, -3.258e-07, 0.0, -1.0, -3.258e-07, 0.0, -1.0, -3.258e-07, 0.0, -1.0, -3.258e-07, 0.0, -1.0])] * 3)])
me_2020_placa_numero_edificio_10_fime_mesh = bpy.data.meshes.new('2020_Placa_Numero_Edificio_10_Fime_Mesh')
me_2020_placa_numero_edificio_10_fime_mesh.from_pydata([(-0.2385, 0.01536, 7.772e-08), (-0.2385, 0.01536, 0.6789), (0.2385, 0.01536, -7.772e-08), (0.2385, 0.01536, 0.6789), (-0.2385, -0.01536, 7.772e-08), (-0.2385, -0.01536, 0.6789), (0.2385, -0.01536, -7.772e-08), (0.2385, -0.01536, 0.6789)], [], [(0, 1, 3, 2), (4, 6, 7, 5), (0, 4, 5, 1), (1, 5, 7, 3), (3, 7, 6, 2), (2, 6, 4, 0)])
me_2020_placa_numero_edificio_10_fime_mesh.polygons.foreach_set('use_smooth', [True] * 6)
me_2020_placa_numero_edificio_10_fime_mesh.polygons.foreach_set('material_index', [1, 0, 1, 1, 1, 1])
_k = set([(0, 1), (0, 2), (0, 4), (1, 3), (1, 5), (2, 3), (2, 6), (3, 7), (4, 5), (4, 6), (5, 7), (6, 7)])
me_2020_placa_numero_edificio_10_fime_mesh.attributes.new('sharp_edge', 'BOOLEAN', 'EDGE').data.foreach_set('value', [ (min(e.vertices), max(e.vertices)) in _k for e in me_2020_placa_numero_edificio_10_fime_mesh.edges])
_uv = me_2020_placa_numero_edificio_10_fime_mesh.uv_layers.new(name='UVChannel_1')
_uv.uv.foreach_set('vector', [0.2509, 0.03429, 0.2509, 0.004287, 0.272, 0.004287, 0.272, 0.03429, 0.4993, 0.519, 0.6641, 0.519, 0.6641, 0.7583, 0.4993, 0.7583, 0.2733, 0.03429, 0.272, 0.03429, 0.272, 0.004287, 0.2733, 0.004287, 0.2761, 0.02537, 0.2747, 0.02537, 0.2747, 0.004287, 0.2761, 0.004287, 0.2733, 0.004287, 0.2747, 0.004287, 0.2747, 0.03429, 0.2733, 0.03429, 0.2761, 0.004287, 0.2774, 0.004287, 0.2774, 0.02537, 0.2761, 0.02537])
me_2020_placa_numero_edificio_10_fime_mesh.materials.append(mat_material_numeros)
me_2020_placa_numero_edificio_10_fime_mesh.materials.append(mat_placa_verde)
me_2020_placa_numero_edificio_10_fime_mesh.use_remesh_preserve_volume = False
me_2020_placa_numero_edificio_10_fime_mesh.use_remesh_preserve_attributes = False
me_2020_placa_numero_edificio_10_fime_mesh.use_mirror_vertex_groups = False
me_2020_placa_numero_edificio_10_fime_mesh.update()
me_2020_placa_numero_edificio_10_fime_mesh.normals_split_custom_set([tuple(v) for v in zip(*[iter([1.562e-07, 1.0, 4.294e-08, 1.562e-07, 1.0, 4.294e-08, 1.562e-07, 1.0, 4.294e-08, 1.562e-07, 1.0, 4.294e-08, -1.562e-07, -1.0, -4.457e-08, -1.562e-07, -1.0, -4.457e-08, -1.562e-07, -1.0, -4.457e-08, -1.562e-07, -1.0, -4.457e-08, -1.0, 0.0, 3.512e-07, -1.0, 0.0, 3.512e-07, -1.0, 0.0, 3.512e-07, -1.0, 0.0, 3.512e-07, 2.542e-07, 0.0, 1.0, 2.542e-07, 0.0, 1.0, 2.542e-07, 0.0, 1.0, 2.542e-07, 0.0, 1.0, 1.0, 0.0, -3.512e-07, 1.0, 0.0, -3.512e-07, 1.0, 0.0, -3.512e-07, 1.0, 0.0, -3.512e-07, -3.258e-07, 0.0, -1.0, -3.258e-07, 0.0, -1.0, -3.258e-07, 0.0, -1.0, -3.258e-07, 0.0, -1.0])] * 3)])
me_2020_placa_numero_edificio_11_fime_mesh = bpy.data.meshes.new('2020_Placa_Numero_Edificio_11_Fime_Mesh')
me_2020_placa_numero_edificio_11_fime_mesh.from_pydata([(-0.2385, 0.01536, 7.772e-08), (-0.2385, 0.01536, 0.6789), (0.2385, 0.01536, -7.772e-08), (0.2385, 0.01536, 0.6789), (-0.2385, -0.01536, 7.772e-08), (-0.2385, -0.01536, 0.6789), (0.2385, -0.01536, -7.772e-08), (0.2385, -0.01536, 0.6789)], [], [(0, 1, 3, 2), (4, 6, 7, 5), (0, 4, 5, 1), (1, 5, 7, 3), (3, 7, 6, 2), (2, 6, 4, 0)])
me_2020_placa_numero_edificio_11_fime_mesh.polygons.foreach_set('use_smooth', [True] * 6)
me_2020_placa_numero_edificio_11_fime_mesh.polygons.foreach_set('material_index', [1, 0, 1, 1, 1, 1])
_k = set([(0, 1), (0, 2), (0, 4), (1, 3), (1, 5), (2, 3), (2, 6), (3, 7), (4, 5), (4, 6), (5, 7), (6, 7)])
me_2020_placa_numero_edificio_11_fime_mesh.attributes.new('sharp_edge', 'BOOLEAN', 'EDGE').data.foreach_set('value', [ (min(e.vertices), max(e.vertices)) in _k for e in me_2020_placa_numero_edificio_11_fime_mesh.edges])
_uv = me_2020_placa_numero_edificio_11_fime_mesh.uv_layers.new(name='UVChannel_1')
_uv.uv.foreach_set('vector', [0.2786, 0.03429, 0.2786, 0.004287, 0.2997, 0.004287, 0.2997, 0.03429, 0.6653, 0.519, 0.8301, 0.519, 0.8301, 0.7583, 0.6653, 0.7583, 0.3011, 0.03429, 0.2997, 0.03429, 0.2997, 0.004287, 0.3011, 0.004287, 0.3038, 0.02537, 0.3024, 0.02537, 0.3024, 0.004287, 0.3038, 0.004287, 0.3011, 0.004287, 0.3024, 0.004287, 0.3024, 0.03429, 0.3011, 0.03429, 0.3038, 0.004287, 0.3051, 0.004287, 0.3051, 0.02537, 0.3038, 0.02537])
me_2020_placa_numero_edificio_11_fime_mesh.materials.append(mat_material_numeros)
me_2020_placa_numero_edificio_11_fime_mesh.materials.append(mat_placa_verde)
me_2020_placa_numero_edificio_11_fime_mesh.use_remesh_preserve_volume = False
me_2020_placa_numero_edificio_11_fime_mesh.use_remesh_preserve_attributes = False
me_2020_placa_numero_edificio_11_fime_mesh.use_mirror_vertex_groups = False
me_2020_placa_numero_edificio_11_fime_mesh.update()
me_2020_placa_numero_edificio_11_fime_mesh.normals_split_custom_set([tuple(v) for v in zip(*[iter([1.562e-07, 1.0, 4.294e-08, 1.562e-07, 1.0, 4.294e-08, 1.562e-07, 1.0, 4.294e-08, 1.562e-07, 1.0, 4.294e-08, -1.562e-07, -1.0, -4.457e-08, -1.562e-07, -1.0, -4.457e-08, -1.562e-07, -1.0, -4.457e-08, -1.562e-07, -1.0, -4.457e-08, -1.0, 0.0, 3.512e-07, -1.0, 0.0, 3.512e-07, -1.0, 0.0, 3.512e-07, -1.0, 0.0, 3.512e-07, 2.542e-07, 0.0, 1.0, 2.542e-07, 0.0, 1.0, 2.542e-07, 0.0, 1.0, 2.542e-07, 0.0, 1.0, 1.0, 0.0, -3.512e-07, 1.0, 0.0, -3.512e-07, 1.0, 0.0, -3.512e-07, 1.0, 0.0, -3.512e-07, -3.258e-07, 0.0, -1.0, -3.258e-07, 0.0, -1.0, -3.258e-07, 0.0, -1.0, -3.258e-07, 0.0, -1.0])] * 3)])
me_2020_placa_numero_edificio_12_fime_mesh = bpy.data.meshes.new('2020_Placa_Numero_Edificio_12_Fime_Mesh')
me_2020_placa_numero_edificio_12_fime_mesh.from_pydata([(-0.2385, 0.01536, 7.772e-08), (-0.2385, 0.01536, 0.6789), (0.2385, 0.01536, -7.772e-08), (0.2385, 0.01536, 0.6789), (-0.2385, -0.01536, 7.772e-08), (-0.2385, -0.01536, 0.6789), (0.2385, -0.01536, -7.772e-08), (0.2385, -0.01536, 0.6789)], [], [(0, 1, 3, 2), (4, 6, 7, 5), (0, 4, 5, 1), (1, 5, 7, 3), (3, 7, 6, 2), (2, 6, 4, 0)])
me_2020_placa_numero_edificio_12_fime_mesh.polygons.foreach_set('use_smooth', [True] * 6)
me_2020_placa_numero_edificio_12_fime_mesh.polygons.foreach_set('material_index', [1, 0, 1, 1, 1, 1])
_k = set([(0, 1), (0, 2), (0, 4), (1, 3), (1, 5), (2, 3), (2, 6), (3, 7), (4, 5), (4, 6), (5, 7), (6, 7)])
me_2020_placa_numero_edificio_12_fime_mesh.attributes.new('sharp_edge', 'BOOLEAN', 'EDGE').data.foreach_set('value', [ (min(e.vertices), max(e.vertices)) in _k for e in me_2020_placa_numero_edificio_12_fime_mesh.edges])
_uv = me_2020_placa_numero_edificio_12_fime_mesh.uv_layers.new(name='UVChannel_1')
_uv.uv.foreach_set('vector', [0.3062, 0.03429, 0.3062, 0.004287, 0.3273, 0.004287, 0.3273, 0.03429, 0.8313, 0.519, 0.9961, 0.519, 0.9961, 0.7583, 0.8313, 0.7583, 0.3286, 0.03429, 0.3273, 0.03429, 0.3273, 0.004287, 0.3286, 0.004287, 0.3314, 0.02537, 0.33, 0.02537, 0.33, 0.004287, 0.3314, 0.004287, 0.3286, 0.004287, 0.33, 0.004287, 0.33, 0.03429, 0.3286, 0.03429, 0.3314, 0.004287, 0.3327, 0.004287, 0.3327, 0.02537, 0.3314, 0.02537])
me_2020_placa_numero_edificio_12_fime_mesh.materials.append(mat_material_numeros)
me_2020_placa_numero_edificio_12_fime_mesh.materials.append(mat_placa_verde)
me_2020_placa_numero_edificio_12_fime_mesh.use_remesh_preserve_volume = False
me_2020_placa_numero_edificio_12_fime_mesh.use_remesh_preserve_attributes = False
me_2020_placa_numero_edificio_12_fime_mesh.use_mirror_vertex_groups = False
me_2020_placa_numero_edificio_12_fime_mesh.update()
me_2020_placa_numero_edificio_12_fime_mesh.normals_split_custom_set([tuple(v) for v in zip(*[iter([1.562e-07, 1.0, 4.294e-08, 1.562e-07, 1.0, 4.294e-08, 1.562e-07, 1.0, 4.294e-08, 1.562e-07, 1.0, 4.294e-08, -1.562e-07, -1.0, -4.457e-08, -1.562e-07, -1.0, -4.457e-08, -1.562e-07, -1.0, -4.457e-08, -1.562e-07, -1.0, -4.457e-08, -1.0, 0.0, 3.512e-07, -1.0, 0.0, 3.512e-07, -1.0, 0.0, 3.512e-07, -1.0, 0.0, 3.512e-07, 2.542e-07, 0.0, 1.0, 2.542e-07, 0.0, 1.0, 2.542e-07, 0.0, 1.0, 2.542e-07, 0.0, 1.0, 1.0, 0.0, -3.512e-07, 1.0, 0.0, -3.512e-07, 1.0, 0.0, -3.512e-07, 1.0, 0.0, -3.512e-07, -3.258e-07, 0.0, -1.0, -3.258e-07, 0.0, -1.0, -3.258e-07, 0.0, -1.0, -3.258e-07, 0.0, -1.0])] * 3)])
me_2020_placa_numero_edificio_13_fime_mesh = bpy.data.meshes.new('2020_Placa_Numero_Edificio_13_Fime_Mesh')
me_2020_placa_numero_edificio_13_fime_mesh.from_pydata([(-0.2385, 0.01536, 7.772e-08), (-0.2385, 0.01536, 0.6789), (0.2385, 0.01536, -7.772e-08), (0.2385, 0.01536, 0.6789), (-0.2385, -0.01536, 7.772e-08), (-0.2385, -0.01536, 0.6789), (0.2385, -0.01536, -7.772e-08), (0.2385, -0.01536, 0.6789)], [], [(0, 1, 3, 2), (4, 6, 7, 5), (0, 4, 5, 1), (1, 5, 7, 3), (3, 7, 6, 2), (2, 6, 4, 0)])
me_2020_placa_numero_edificio_13_fime_mesh.polygons.foreach_set('use_smooth', [True] * 6)
me_2020_placa_numero_edificio_13_fime_mesh.polygons.foreach_set('material_index', [1, 0, 1, 1, 1, 1])
_k = set([(0, 1), (0, 2), (0, 4), (1, 3), (1, 5), (2, 3), (2, 6), (3, 7), (4, 5), (4, 6), (5, 7), (6, 7)])
me_2020_placa_numero_edificio_13_fime_mesh.attributes.new('sharp_edge', 'BOOLEAN', 'EDGE').data.foreach_set('value', [ (min(e.vertices), max(e.vertices)) in _k for e in me_2020_placa_numero_edificio_13_fime_mesh.edges])
_uv = me_2020_placa_numero_edificio_13_fime_mesh.uv_layers.new(name='UVChannel_1')
_uv.uv.foreach_set('vector', [0.3339, 0.03429, 0.3339, 0.004287, 0.355, 0.004287, 0.355, 0.03429, 0.001221, 0.2786, 0.166, 0.2786, 0.166, 0.5178, 0.001221, 0.5178, 0.3564, 0.03429, 0.355, 0.03429, 0.355, 0.004287, 0.3564, 0.004287, 0.3591, 0.02537, 0.3577, 0.02537, 0.3577, 0.004287, 0.3591, 0.004287, 0.3564, 0.004287, 0.3577, 0.004287, 0.3577, 0.03429, 0.3564, 0.03429, 0.3591, 0.004287, 0.3604, 0.004287, 0.3604, 0.02537, 0.3591, 0.02537])
me_2020_placa_numero_edificio_13_fime_mesh.materials.append(mat_material_numeros)
me_2020_placa_numero_edificio_13_fime_mesh.materials.append(mat_placa_verde)
me_2020_placa_numero_edificio_13_fime_mesh.use_remesh_preserve_volume = False
me_2020_placa_numero_edificio_13_fime_mesh.use_remesh_preserve_attributes = False
me_2020_placa_numero_edificio_13_fime_mesh.use_mirror_vertex_groups = False
me_2020_placa_numero_edificio_13_fime_mesh.update()
me_2020_placa_numero_edificio_13_fime_mesh.normals_split_custom_set([tuple(v) for v in zip(*[iter([1.562e-07, 1.0, 4.294e-08, 1.562e-07, 1.0, 4.294e-08, 1.562e-07, 1.0, 4.294e-08, 1.562e-07, 1.0, 4.294e-08, -1.562e-07, -1.0, -4.457e-08, -1.562e-07, -1.0, -4.457e-08, -1.562e-07, -1.0, -4.457e-08, -1.562e-07, -1.0, -4.457e-08, -1.0, 0.0, 3.512e-07, -1.0, 0.0, 3.512e-07, -1.0, 0.0, 3.512e-07, -1.0, 0.0, 3.512e-07, 2.542e-07, 0.0, 1.0, 2.542e-07, 0.0, 1.0, 2.542e-07, 0.0, 1.0, 2.542e-07, 0.0, 1.0, 1.0, 0.0, -3.512e-07, 1.0, 0.0, -3.512e-07, 1.0, 0.0, -3.512e-07, 1.0, 0.0, -3.512e-07, -3.258e-07, 0.0, -1.0, -3.258e-07, 0.0, -1.0, -3.258e-07, 0.0, -1.0, -3.258e-07, 0.0, -1.0])] * 3)])
me_2020_placa_numero_edificio_14_fime_mesh = bpy.data.meshes.new('2020_Placa_Numero_Edificio_14_Fime_Mesh')
me_2020_placa_numero_edificio_14_fime_mesh.from_pydata([(-0.2385, 0.01536, 7.772e-08), (-0.2385, 0.01536, 0.6789), (0.2385, 0.01536, -7.772e-08), (0.2385, 0.01536, 0.6789), (-0.2385, -0.01536, 7.772e-08), (-0.2385, -0.01536, 0.6789), (0.2385, -0.01536, -7.772e-08), (0.2385, -0.01536, 0.6789)], [], [(0, 1, 3, 2), (4, 6, 7, 5), (0, 4, 5, 1), (1, 5, 7, 3), (3, 7, 6, 2), (2, 6, 4, 0)])
me_2020_placa_numero_edificio_14_fime_mesh.polygons.foreach_set('use_smooth', [True] * 6)
me_2020_placa_numero_edificio_14_fime_mesh.polygons.foreach_set('material_index', [1, 0, 1, 1, 1, 1])
_k = set([(0, 1), (0, 2), (0, 4), (1, 3), (1, 5), (2, 3), (2, 6), (3, 7), (4, 5), (4, 6), (5, 7), (6, 7)])
me_2020_placa_numero_edificio_14_fime_mesh.attributes.new('sharp_edge', 'BOOLEAN', 'EDGE').data.foreach_set('value', [ (min(e.vertices), max(e.vertices)) in _k for e in me_2020_placa_numero_edificio_14_fime_mesh.edges])
_uv = me_2020_placa_numero_edificio_14_fime_mesh.uv_layers.new(name='UVChannel_1')
_uv.uv.foreach_set('vector', [0.3617, 0.03429, 0.3617, 0.004287, 0.3828, 0.004287, 0.3828, 0.03429, 0.1672, 0.2786, 0.332, 0.2786, 0.332, 0.5178, 0.1672, 0.5178, 0.3842, 0.03429, 0.3828, 0.03429, 0.3828, 0.004287, 0.3842, 0.004287, 0.3869, 0.02537, 0.3855, 0.02537, 0.3855, 0.004287, 0.3869, 0.004287, 0.3842, 0.004287, 0.3855, 0.004287, 0.3855, 0.03429, 0.3842, 0.03429, 0.3869, 0.004287, 0.3883, 0.004287, 0.3883, 0.02537, 0.3869, 0.02537])
me_2020_placa_numero_edificio_14_fime_mesh.materials.append(mat_material_numeros)
me_2020_placa_numero_edificio_14_fime_mesh.materials.append(mat_placa_verde)
me_2020_placa_numero_edificio_14_fime_mesh.use_remesh_preserve_volume = False
me_2020_placa_numero_edificio_14_fime_mesh.use_remesh_preserve_attributes = False
me_2020_placa_numero_edificio_14_fime_mesh.use_mirror_vertex_groups = False
me_2020_placa_numero_edificio_14_fime_mesh.update()
me_2020_placa_numero_edificio_14_fime_mesh.normals_split_custom_set([tuple(v) for v in zip(*[iter([1.562e-07, 1.0, 4.294e-08, 1.562e-07, 1.0, 4.294e-08, 1.562e-07, 1.0, 4.294e-08, 1.562e-07, 1.0, 4.294e-08, -1.562e-07, -1.0, -4.457e-08, -1.562e-07, -1.0, -4.457e-08, -1.562e-07, -1.0, -4.457e-08, -1.562e-07, -1.0, -4.457e-08, -1.0, 0.0, 3.512e-07, -1.0, 0.0, 3.512e-07, -1.0, 0.0, 3.512e-07, -1.0, 0.0, 3.512e-07, 2.542e-07, 0.0, 1.0, 2.542e-07, 0.0, 1.0, 2.542e-07, 0.0, 1.0, 2.542e-07, 0.0, 1.0, 1.0, 0.0, -3.512e-07, 1.0, 0.0, -3.512e-07, 1.0, 0.0, -3.512e-07, 1.0, 0.0, -3.512e-07, -3.258e-07, 0.0, -1.0, -3.258e-07, 0.0, -1.0, -3.258e-07, 0.0, -1.0, -3.258e-07, 0.0, -1.0])] * 3)])
me_2020_placa_numero_edificio_15_fime_mesh = bpy.data.meshes.new('2020_Placa_Numero_Edificio_15_Fime_Mesh')
me_2020_placa_numero_edificio_15_fime_mesh.from_pydata([(-0.2385, 0.01536, 7.772e-08), (-0.2385, 0.01536, 0.6789), (0.2385, 0.01536, -7.772e-08), (0.2385, 0.01536, 0.6789), (-0.2385, -0.01536, 7.772e-08), (-0.2385, -0.01536, 0.6789), (0.2385, -0.01536, -7.772e-08), (0.2385, -0.01536, 0.6789)], [], [(0, 1, 3, 2), (4, 6, 7, 5), (0, 4, 5, 1), (1, 5, 7, 3), (3, 7, 6, 2), (2, 6, 4, 0)])
me_2020_placa_numero_edificio_15_fime_mesh.polygons.foreach_set('use_smooth', [True] * 6)
me_2020_placa_numero_edificio_15_fime_mesh.polygons.foreach_set('material_index', [1, 0, 1, 1, 1, 1])
_k = set([(0, 1), (0, 2), (0, 4), (1, 3), (1, 5), (2, 3), (2, 6), (3, 7), (4, 5), (4, 6), (5, 7), (6, 7)])
me_2020_placa_numero_edificio_15_fime_mesh.attributes.new('sharp_edge', 'BOOLEAN', 'EDGE').data.foreach_set('value', [ (min(e.vertices), max(e.vertices)) in _k for e in me_2020_placa_numero_edificio_15_fime_mesh.edges])
_uv = me_2020_placa_numero_edificio_15_fime_mesh.uv_layers.new(name='UVChannel_1')
_uv.uv.foreach_set('vector', [0.3895, 0.03429, 0.3895, 0.004287, 0.4105, 0.004287, 0.4105, 0.03429, 0.3333, 0.2786, 0.498, 0.2786, 0.498, 0.5178, 0.3333, 0.5178, 0.4119, 0.03429, 0.4105, 0.03429, 0.4105, 0.004287, 0.4119, 0.004287, 0.4146, 0.02537, 0.4133, 0.02537, 0.4133, 0.004287, 0.4146, 0.004287, 0.4119, 0.004287, 0.4133, 0.004287, 0.4133, 0.03429, 0.4119, 0.03429, 0.4146, 0.004287, 0.416, 0.004287, 0.416, 0.02537, 0.4146, 0.02537])
me_2020_placa_numero_edificio_15_fime_mesh.materials.append(mat_material_numeros)
me_2020_placa_numero_edificio_15_fime_mesh.materials.append(mat_placa_verde)
me_2020_placa_numero_edificio_15_fime_mesh.use_remesh_preserve_volume = False
me_2020_placa_numero_edificio_15_fime_mesh.use_remesh_preserve_attributes = False
me_2020_placa_numero_edificio_15_fime_mesh.use_mirror_vertex_groups = False
me_2020_placa_numero_edificio_15_fime_mesh.update()
me_2020_placa_numero_edificio_15_fime_mesh.normals_split_custom_set([tuple(v) for v in zip(*[iter([1.562e-07, 1.0, 4.294e-08, 1.562e-07, 1.0, 4.294e-08, 1.562e-07, 1.0, 4.294e-08, 1.562e-07, 1.0, 4.294e-08, -1.562e-07, -1.0, -4.457e-08, -1.562e-07, -1.0, -4.457e-08, -1.562e-07, -1.0, -4.457e-08, -1.562e-07, -1.0, -4.457e-08, -1.0, 0.0, 3.512e-07, -1.0, 0.0, 3.512e-07, -1.0, 0.0, 3.512e-07, -1.0, 0.0, 3.512e-07, 2.542e-07, 0.0, 1.0, 2.542e-07, 0.0, 1.0, 2.542e-07, 0.0, 1.0, 2.542e-07, 0.0, 1.0, 1.0, 0.0, -3.512e-07, 1.0, 0.0, -3.512e-07, 1.0, 0.0, -3.512e-07, 1.0, 0.0, -3.512e-07, -3.258e-07, 0.0, -1.0, -3.258e-07, 0.0, -1.0, -3.258e-07, 0.0, -1.0, -3.258e-07, 0.0, -1.0])] * 3)])
me_2020_placa_numero_edificio_16_fime_mesh = bpy.data.meshes.new('2020_Placa_Numero_Edificio_16_Fime_Mesh')
me_2020_placa_numero_edificio_16_fime_mesh.from_pydata([(-0.2385, 0.01536, 7.772e-08), (-0.2385, 0.01536, 0.6789), (0.2385, 0.01536, -7.772e-08), (0.2385, 0.01536, 0.6789), (-0.2385, -0.01536, 7.772e-08), (-0.2385, -0.01536, 0.6789), (0.2385, -0.01536, -7.772e-08), (0.2385, -0.01536, 0.6789)], [], [(0, 1, 3, 2), (4, 6, 7, 5), (0, 4, 5, 1), (1, 5, 7, 3), (3, 7, 6, 2), (2, 6, 4, 0)])
me_2020_placa_numero_edificio_16_fime_mesh.polygons.foreach_set('use_smooth', [True] * 6)
me_2020_placa_numero_edificio_16_fime_mesh.polygons.foreach_set('material_index', [1, 0, 1, 1, 1, 1])
_k = set([(0, 1), (0, 2), (0, 4), (1, 3), (1, 5), (2, 3), (2, 6), (3, 7), (4, 5), (4, 6), (5, 7), (6, 7)])
me_2020_placa_numero_edificio_16_fime_mesh.attributes.new('sharp_edge', 'BOOLEAN', 'EDGE').data.foreach_set('value', [ (min(e.vertices), max(e.vertices)) in _k for e in me_2020_placa_numero_edificio_16_fime_mesh.edges])
_uv = me_2020_placa_numero_edificio_16_fime_mesh.uv_layers.new(name='UVChannel_1')
_uv.uv.foreach_set('vector', [0.417, 0.03429, 0.417, 0.004287, 0.4381, 0.004287, 0.4381, 0.03429, 0.4993, 0.2786, 0.6641, 0.2786, 0.6641, 0.5178, 0.4993, 0.5178, 0.4395, 0.03429, 0.4381, 0.03429, 0.4381, 0.004287, 0.4395, 0.004287, 0.4422, 0.02537, 0.4408, 0.02537, 0.4408, 0.004287, 0.4422, 0.004287, 0.4395, 0.004287, 0.4408, 0.004287, 0.4408, 0.03429, 0.4395, 0.03429, 0.4422, 0.004287, 0.4436, 0.004287, 0.4436, 0.02537, 0.4422, 0.02537])
me_2020_placa_numero_edificio_16_fime_mesh.materials.append(mat_material_numeros)
me_2020_placa_numero_edificio_16_fime_mesh.materials.append(mat_placa_verde)
me_2020_placa_numero_edificio_16_fime_mesh.use_remesh_preserve_volume = False
me_2020_placa_numero_edificio_16_fime_mesh.use_remesh_preserve_attributes = False
me_2020_placa_numero_edificio_16_fime_mesh.use_mirror_vertex_groups = False
me_2020_placa_numero_edificio_16_fime_mesh.update()
me_2020_placa_numero_edificio_16_fime_mesh.normals_split_custom_set([tuple(v) for v in zip(*[iter([1.562e-07, 1.0, 4.294e-08, 1.562e-07, 1.0, 4.294e-08, 1.562e-07, 1.0, 4.294e-08, 1.562e-07, 1.0, 4.294e-08, -1.562e-07, -1.0, -4.457e-08, -1.562e-07, -1.0, -4.457e-08, -1.562e-07, -1.0, -4.457e-08, -1.562e-07, -1.0, -4.457e-08, -1.0, 0.0, 3.512e-07, -1.0, 0.0, 3.512e-07, -1.0, 0.0, 3.512e-07, -1.0, 0.0, 3.512e-07, 2.542e-07, 0.0, 1.0, 2.542e-07, 0.0, 1.0, 2.542e-07, 0.0, 1.0, 2.542e-07, 0.0, 1.0, 1.0, 0.0, -3.512e-07, 1.0, 0.0, -3.512e-07, 1.0, 0.0, -3.512e-07, 1.0, 0.0, -3.512e-07, -3.258e-07, 0.0, -1.0, -3.258e-07, 0.0, -1.0, -3.258e-07, 0.0, -1.0, -3.258e-07, 0.0, -1.0])] * 3)])
me_2020_placa_numero_edificio_17_fime_mesh = bpy.data.meshes.new('2020_Placa_Numero_Edificio_17_Fime_Mesh')
me_2020_placa_numero_edificio_17_fime_mesh.from_pydata([(-0.2385, 0.01536, 7.772e-08), (-0.2385, 0.01536, 0.6789), (0.2385, 0.01536, -7.772e-08), (0.2385, 0.01536, 0.6789), (-0.2385, -0.01536, 7.772e-08), (-0.2385, -0.01536, 0.6789), (0.2385, -0.01536, -7.772e-08), (0.2385, -0.01536, 0.6789)], [], [(0, 1, 3, 2), (4, 6, 7, 5), (0, 4, 5, 1), (1, 5, 7, 3), (3, 7, 6, 2), (2, 6, 4, 0)])
me_2020_placa_numero_edificio_17_fime_mesh.polygons.foreach_set('use_smooth', [True] * 6)
me_2020_placa_numero_edificio_17_fime_mesh.polygons.foreach_set('material_index', [1, 0, 1, 1, 1, 1])
_k = set([(0, 1), (0, 2), (0, 4), (1, 3), (1, 5), (2, 3), (2, 6), (3, 7), (4, 5), (4, 6), (5, 7), (6, 7)])
me_2020_placa_numero_edificio_17_fime_mesh.attributes.new('sharp_edge', 'BOOLEAN', 'EDGE').data.foreach_set('value', [ (min(e.vertices), max(e.vertices)) in _k for e in me_2020_placa_numero_edificio_17_fime_mesh.edges])
_uv = me_2020_placa_numero_edificio_17_fime_mesh.uv_layers.new(name='UVChannel_1')
_uv.uv.foreach_set('vector', [0.4448, 0.03429, 0.4448, 0.004287, 0.4658, 0.004287, 0.4658, 0.03429, 0.6653, 0.2786, 0.8301, 0.2786, 0.8301, 0.5178, 0.6653, 0.5178, 0.4672, 0.03429, 0.4658, 0.03429, 0.4658, 0.004287, 0.4672, 0.004287, 0.4699, 0.02537, 0.4685, 0.02537, 0.4685, 0.004287, 0.4699, 0.004287, 0.4672, 0.004287, 0.4685, 0.004287, 0.4685, 0.03429, 0.4672, 0.03429, 0.4699, 0.004287, 0.4713, 0.004287, 0.4713, 0.02537, 0.4699, 0.02537])
me_2020_placa_numero_edificio_17_fime_mesh.materials.append(mat_material_numeros)
me_2020_placa_numero_edificio_17_fime_mesh.materials.append(mat_placa_verde)
me_2020_placa_numero_edificio_17_fime_mesh.use_remesh_preserve_volume = False
me_2020_placa_numero_edificio_17_fime_mesh.use_remesh_preserve_attributes = False
me_2020_placa_numero_edificio_17_fime_mesh.use_mirror_vertex_groups = False
me_2020_placa_numero_edificio_17_fime_mesh.update()
me_2020_placa_numero_edificio_17_fime_mesh.normals_split_custom_set([tuple(v) for v in zip(*[iter([1.562e-07, 1.0, 4.294e-08, 1.562e-07, 1.0, 4.294e-08, 1.562e-07, 1.0, 4.294e-08, 1.562e-07, 1.0, 4.294e-08, -1.562e-07, -1.0, -4.457e-08, -1.562e-07, -1.0, -4.457e-08, -1.562e-07, -1.0, -4.457e-08, -1.562e-07, -1.0, -4.457e-08, -1.0, 0.0, 3.512e-07, -1.0, 0.0, 3.512e-07, -1.0, 0.0, 3.512e-07, -1.0, 0.0, 3.512e-07, 2.542e-07, 0.0, 1.0, 2.542e-07, 0.0, 1.0, 2.542e-07, 0.0, 1.0, 2.542e-07, 0.0, 1.0, 1.0, 0.0, -3.512e-07, 1.0, 0.0, -3.512e-07, 1.0, 0.0, -3.512e-07, 1.0, 0.0, -3.512e-07, -3.258e-07, 0.0, -1.0, -3.258e-07, 0.0, -1.0, -3.258e-07, 0.0, -1.0, -3.258e-07, 0.0, -1.0])] * 3)])
me_2020_placa_numero_edificio_18_fime_mesh = bpy.data.meshes.new('2020_Placa_Numero_Edificio_18_Fime_Mesh')
me_2020_placa_numero_edificio_18_fime_mesh.from_pydata([(-0.2385, 0.01536, 7.772e-08), (-0.2385, 0.01536, 0.6789), (0.2385, 0.01536, -7.772e-08), (0.2385, 0.01536, 0.6789), (-0.2385, -0.01536, 7.772e-08), (-0.2385, -0.01536, 0.6789), (0.2385, -0.01536, -7.772e-08), (0.2385, -0.01536, 0.6789)], [], [(0, 1, 3, 2), (4, 6, 7, 5), (0, 4, 5, 1), (1, 5, 7, 3), (3, 7, 6, 2), (2, 6, 4, 0)])
me_2020_placa_numero_edificio_18_fime_mesh.polygons.foreach_set('use_smooth', [True] * 6)
me_2020_placa_numero_edificio_18_fime_mesh.polygons.foreach_set('material_index', [1, 0, 1, 1, 1, 1])
_k = set([(0, 1), (0, 2), (0, 4), (1, 3), (1, 5), (2, 3), (2, 6), (3, 7), (4, 5), (4, 6), (5, 7), (6, 7)])
me_2020_placa_numero_edificio_18_fime_mesh.attributes.new('sharp_edge', 'BOOLEAN', 'EDGE').data.foreach_set('value', [ (min(e.vertices), max(e.vertices)) in _k for e in me_2020_placa_numero_edificio_18_fime_mesh.edges])
_uv = me_2020_placa_numero_edificio_18_fime_mesh.uv_layers.new(name='UVChannel_1')
_uv.uv.foreach_set('vector', [0.4725, 0.03429, 0.4725, 0.004287, 0.4935, 0.004287, 0.4935, 0.03429, 0.8313, 0.2786, 0.9961, 0.2786, 0.9961, 0.5178, 0.8313, 0.5178, 0.4949, 0.03429, 0.4935, 0.03429, 0.4935, 0.004287, 0.4949, 0.004287, 0.4976, 0.02537, 0.4963, 0.02537, 0.4963, 0.004287, 0.4976, 0.004287, 0.4949, 0.004287, 0.4963, 0.004287, 0.4963, 0.03429, 0.4949, 0.03429, 0.4976, 0.004287, 0.499, 0.004287, 0.499, 0.02537, 0.4976, 0.02537])
me_2020_placa_numero_edificio_18_fime_mesh.materials.append(mat_material_numeros)
me_2020_placa_numero_edificio_18_fime_mesh.materials.append(mat_placa_verde)
me_2020_placa_numero_edificio_18_fime_mesh.use_remesh_preserve_volume = False
me_2020_placa_numero_edificio_18_fime_mesh.use_remesh_preserve_attributes = False
me_2020_placa_numero_edificio_18_fime_mesh.use_mirror_vertex_groups = False
me_2020_placa_numero_edificio_18_fime_mesh.update()
me_2020_placa_numero_edificio_18_fime_mesh.normals_split_custom_set([tuple(v) for v in zip(*[iter([1.562e-07, 1.0, 4.294e-08, 1.562e-07, 1.0, 4.294e-08, 1.562e-07, 1.0, 4.294e-08, 1.562e-07, 1.0, 4.294e-08, -1.562e-07, -1.0, -4.457e-08, -1.562e-07, -1.0, -4.457e-08, -1.562e-07, -1.0, -4.457e-08, -1.562e-07, -1.0, -4.457e-08, -1.0, 0.0, 3.512e-07, -1.0, 0.0, 3.512e-07, -1.0, 0.0, 3.512e-07, -1.0, 0.0, 3.512e-07, 2.542e-07, 0.0, 1.0, 2.542e-07, 0.0, 1.0, 2.542e-07, 0.0, 1.0, 2.542e-07, 0.0, 1.0, 1.0, 0.0, -3.512e-07, 1.0, 0.0, -3.512e-07, 1.0, 0.0, -3.512e-07, 1.0, 0.0, -3.512e-07, -3.258e-07, 0.0, -1.0, -3.258e-07, 0.0, -1.0, -3.258e-07, 0.0, -1.0, -3.258e-07, 0.0, -1.0])] * 3)])
me_2020_placa_numero_edificio_19_fime_mesh = bpy.data.meshes.new('2020_Placa_Numero_Edificio_19_Fime_Mesh')
me_2020_placa_numero_edificio_19_fime_mesh.from_pydata([(-0.2385, 0.01536, 7.772e-08), (-0.2385, 0.01536, 0.6789), (0.2385, 0.01536, -7.772e-08), (0.2385, 0.01536, 0.6789), (-0.2385, -0.01536, 7.772e-08), (-0.2385, -0.01536, 0.6789), (0.2385, -0.01536, -7.772e-08), (0.2385, -0.01536, 0.6789)], [], [(0, 1, 3, 2), (4, 6, 7, 5), (0, 4, 5, 1), (1, 5, 7, 3), (3, 7, 6, 2), (2, 6, 4, 0)])
me_2020_placa_numero_edificio_19_fime_mesh.polygons.foreach_set('use_smooth', [True] * 6)
me_2020_placa_numero_edificio_19_fime_mesh.polygons.foreach_set('material_index', [1, 0, 1, 1, 1, 1])
_k = set([(0, 1), (0, 2), (0, 4), (1, 3), (1, 5), (2, 3), (2, 6), (3, 7), (4, 5), (4, 6), (5, 7), (6, 7)])
me_2020_placa_numero_edificio_19_fime_mesh.attributes.new('sharp_edge', 'BOOLEAN', 'EDGE').data.foreach_set('value', [ (min(e.vertices), max(e.vertices)) in _k for e in me_2020_placa_numero_edificio_19_fime_mesh.edges])
_uv = me_2020_placa_numero_edificio_19_fime_mesh.uv_layers.new(name='UVChannel_1')
_uv.uv.foreach_set('vector', [0.5001, 0.03429, 0.5001, 0.004287, 0.5211, 0.004287, 0.5211, 0.03429, 0.001221, 0.03809, 0.166, 0.03809, 0.166, 0.2773, 0.001221, 0.2773, 0.5225, 0.03429, 0.5211, 0.03429, 0.5211, 0.004287, 0.5225, 0.004287, 0.5252, 0.02537, 0.5238, 0.02537, 0.5238, 0.004287, 0.5252, 0.004287, 0.5225, 0.004287, 0.5238, 0.004287, 0.5238, 0.03429, 0.5225, 0.03429, 0.5252, 0.004287, 0.5266, 0.004287, 0.5266, 0.02537, 0.5252, 0.02537])
me_2020_placa_numero_edificio_19_fime_mesh.materials.append(mat_material_numeros)
me_2020_placa_numero_edificio_19_fime_mesh.materials.append(mat_placa_verde)
me_2020_placa_numero_edificio_19_fime_mesh.use_remesh_preserve_volume = False
me_2020_placa_numero_edificio_19_fime_mesh.use_remesh_preserve_attributes = False
me_2020_placa_numero_edificio_19_fime_mesh.use_mirror_vertex_groups = False
me_2020_placa_numero_edificio_19_fime_mesh.update()
me_2020_placa_numero_edificio_19_fime_mesh.normals_split_custom_set([tuple(v) for v in zip(*[iter([1.562e-07, 1.0, 4.294e-08, 1.562e-07, 1.0, 4.294e-08, 1.562e-07, 1.0, 4.294e-08, 1.562e-07, 1.0, 4.294e-08, -1.562e-07, -1.0, -4.457e-08, -1.562e-07, -1.0, -4.457e-08, -1.562e-07, -1.0, -4.457e-08, -1.562e-07, -1.0, -4.457e-08, -1.0, 0.0, 3.512e-07, -1.0, 0.0, 3.512e-07, -1.0, 0.0, 3.512e-07, -1.0, 0.0, 3.512e-07, 2.542e-07, 0.0, 1.0, 2.542e-07, 0.0, 1.0, 2.542e-07, 0.0, 1.0, 2.542e-07, 0.0, 1.0, 1.0, 0.0, -3.512e-07, 1.0, 0.0, -3.512e-07, 1.0, 0.0, -3.512e-07, 1.0, 0.0, -3.512e-07, -3.258e-07, 0.0, -1.0, -3.258e-07, 0.0, -1.0, -3.258e-07, 0.0, -1.0, -3.258e-07, 0.0, -1.0])] * 3)])
me_2020_placa_numero_edificio_20_fime_mesh = bpy.data.meshes.new('2020_Placa_Numero_Edificio_20_Fime_Mesh')
me_2020_placa_numero_edificio_20_fime_mesh.from_pydata([(-0.2385, 0.01536, 7.772e-08), (-0.2385, 0.01536, 0.6789), (0.2385, 0.01536, -7.772e-08), (0.2385, 0.01536, 0.6789), (-0.2385, -0.01536, 7.772e-08), (-0.2385, -0.01536, 0.6789), (0.2385, -0.01536, -7.772e-08), (0.2385, -0.01536, 0.6789)], [], [(0, 1, 3, 2), (4, 6, 7, 5), (0, 4, 5, 1), (1, 5, 7, 3), (3, 7, 6, 2), (2, 6, 4, 0)])
me_2020_placa_numero_edificio_20_fime_mesh.polygons.foreach_set('use_smooth', [True] * 6)
me_2020_placa_numero_edificio_20_fime_mesh.polygons.foreach_set('material_index', [1, 0, 1, 1, 1, 1])
_k = set([(0, 1), (0, 2), (0, 4), (1, 3), (1, 5), (2, 3), (2, 6), (3, 7), (4, 5), (4, 6), (5, 7), (6, 7)])
me_2020_placa_numero_edificio_20_fime_mesh.attributes.new('sharp_edge', 'BOOLEAN', 'EDGE').data.foreach_set('value', [ (min(e.vertices), max(e.vertices)) in _k for e in me_2020_placa_numero_edificio_20_fime_mesh.edges])
_uv = me_2020_placa_numero_edificio_20_fime_mesh.uv_layers.new(name='UVChannel_1')
_uv.uv.foreach_set('vector', [0.5276, 0.03429, 0.5276, 0.004287, 0.5487, 0.004287, 0.5487, 0.03429, 0.1672, 0.03809, 0.332, 0.03809, 0.332, 0.2773, 0.1672, 0.2773, 0.5501, 0.03429, 0.5487, 0.03429, 0.5487, 0.004287, 0.5501, 0.004287, 0.5528, 0.02537, 0.5514, 0.02537, 0.5514, 0.004287, 0.5528, 0.004287, 0.5501, 0.004287, 0.5514, 0.004287, 0.5514, 0.03429, 0.5501, 0.03429, 0.5528, 0.004287, 0.5541, 0.004287, 0.5541, 0.02537, 0.5528, 0.02537])
me_2020_placa_numero_edificio_20_fime_mesh.materials.append(mat_material_numeros)
me_2020_placa_numero_edificio_20_fime_mesh.materials.append(mat_placa_verde)
me_2020_placa_numero_edificio_20_fime_mesh.use_remesh_preserve_volume = False
me_2020_placa_numero_edificio_20_fime_mesh.use_remesh_preserve_attributes = False
me_2020_placa_numero_edificio_20_fime_mesh.use_mirror_vertex_groups = False
me_2020_placa_numero_edificio_20_fime_mesh.update()
me_2020_placa_numero_edificio_20_fime_mesh.normals_split_custom_set([tuple(v) for v in zip(*[iter([1.562e-07, 1.0, 4.294e-08, 1.562e-07, 1.0, 4.294e-08, 1.562e-07, 1.0, 4.294e-08, 1.562e-07, 1.0, 4.294e-08, -1.562e-07, -1.0, -4.457e-08, -1.562e-07, -1.0, -4.457e-08, -1.562e-07, -1.0, -4.457e-08, -1.562e-07, -1.0, -4.457e-08, -1.0, 0.0, 3.512e-07, -1.0, 0.0, 3.512e-07, -1.0, 0.0, 3.512e-07, -1.0, 0.0, 3.512e-07, 2.542e-07, 0.0, 1.0, 2.542e-07, 0.0, 1.0, 2.542e-07, 0.0, 1.0, 2.542e-07, 0.0, 1.0, 1.0, 0.0, -3.512e-07, 1.0, 0.0, -3.512e-07, 1.0, 0.0, -3.512e-07, 1.0, 0.0, -3.512e-07, -3.258e-07, 0.0, -1.0, -3.258e-07, 0.0, -1.0, -3.258e-07, 0.0, -1.0, -3.258e-07, 0.0, -1.0])] * 3)])
me_2020_placa_numero_edificio_21_fime_mesh = bpy.data.meshes.new('2020_Placa_Numero_Edificio_21_Fime_Mesh')
me_2020_placa_numero_edificio_21_fime_mesh.from_pydata([(-0.2385, 0.01536, 7.772e-08), (-0.2385, 0.01536, 0.6789), (0.2385, 0.01536, -7.772e-08), (0.2385, 0.01536, 0.6789), (-0.2385, -0.01536, 7.772e-08), (-0.2385, -0.01536, 0.6789), (0.2385, -0.01536, -7.772e-08), (0.2385, -0.01536, 0.6789)], [], [(0, 1, 3, 2), (4, 6, 7, 5), (0, 4, 5, 1), (1, 5, 7, 3), (3, 7, 6, 2), (2, 6, 4, 0)])
me_2020_placa_numero_edificio_21_fime_mesh.polygons.foreach_set('use_smooth', [True] * 6)
me_2020_placa_numero_edificio_21_fime_mesh.polygons.foreach_set('material_index', [1, 0, 1, 1, 1, 1])
_k = set([(0, 1), (0, 2), (0, 4), (1, 3), (1, 5), (2, 3), (2, 6), (3, 7), (4, 5), (4, 6), (5, 7), (6, 7)])
me_2020_placa_numero_edificio_21_fime_mesh.attributes.new('sharp_edge', 'BOOLEAN', 'EDGE').data.foreach_set('value', [ (min(e.vertices), max(e.vertices)) in _k for e in me_2020_placa_numero_edificio_21_fime_mesh.edges])
_uv = me_2020_placa_numero_edificio_21_fime_mesh.uv_layers.new(name='UVChannel_1')
_uv.uv.foreach_set('vector', [0.5552, 0.03429, 0.5552, 0.004287, 0.5763, 0.004287, 0.5763, 0.03429, 0.3333, 0.03809, 0.498, 0.03809, 0.498, 0.2773, 0.3333, 0.2773, 0.5777, 0.03429, 0.5763, 0.03429, 0.5763, 0.004287, 0.5777, 0.004287, 0.5804, 0.02537, 0.579, 0.02537, 0.579, 0.004287, 0.5804, 0.004287, 0.5777, 0.004287, 0.579, 0.004287, 0.579, 0.03429, 0.5777, 0.03429, 0.5804, 0.004287, 0.5817, 0.004287, 0.5817, 0.02537, 0.5804, 0.02537])
me_2020_placa_numero_edificio_21_fime_mesh.materials.append(mat_material_numeros)
me_2020_placa_numero_edificio_21_fime_mesh.materials.append(mat_placa_verde)
me_2020_placa_numero_edificio_21_fime_mesh.use_remesh_preserve_volume = False
me_2020_placa_numero_edificio_21_fime_mesh.use_remesh_preserve_attributes = False
me_2020_placa_numero_edificio_21_fime_mesh.use_mirror_vertex_groups = False
me_2020_placa_numero_edificio_21_fime_mesh.update()
me_2020_placa_numero_edificio_21_fime_mesh.normals_split_custom_set([tuple(v) for v in zip(*[iter([1.562e-07, 1.0, 4.294e-08, 1.562e-07, 1.0, 4.294e-08, 1.562e-07, 1.0, 4.294e-08, 1.562e-07, 1.0, 4.294e-08, -1.562e-07, -1.0, -4.457e-08, -1.562e-07, -1.0, -4.457e-08, -1.562e-07, -1.0, -4.457e-08, -1.562e-07, -1.0, -4.457e-08, -1.0, 0.0, 3.512e-07, -1.0, 0.0, 3.512e-07, -1.0, 0.0, 3.512e-07, -1.0, 0.0, 3.512e-07, 2.542e-07, 0.0, 1.0, 2.542e-07, 0.0, 1.0, 2.542e-07, 0.0, 1.0, 2.542e-07, 0.0, 1.0, 1.0, 0.0, -3.512e-07, 1.0, 0.0, -3.512e-07, 1.0, 0.0, -3.512e-07, 1.0, 0.0, -3.512e-07, -3.258e-07, 0.0, -1.0, -3.258e-07, 0.0, -1.0, -3.258e-07, 0.0, -1.0, -3.258e-07, 0.0, -1.0])] * 3)])
me_2020_placa_numero_edificio_22_fime_mesh = bpy.data.meshes.new('2020_Placa_Numero_Edificio_22_Fime_Mesh')
me_2020_placa_numero_edificio_22_fime_mesh.from_pydata([(-0.2385, 0.01536, 7.772e-08), (-0.2385, 0.01536, 0.6789), (0.2385, 0.01536, -7.772e-08), (0.2385, 0.01536, 0.6789), (-0.2385, -0.01536, 7.772e-08), (-0.2385, -0.01536, 0.6789), (0.2385, -0.01536, -7.772e-08), (0.2385, -0.01536, 0.6789)], [], [(0, 1, 3, 2), (4, 6, 7, 5), (0, 4, 5, 1), (1, 5, 7, 3), (3, 7, 6, 2), (2, 6, 4, 0)])
me_2020_placa_numero_edificio_22_fime_mesh.polygons.foreach_set('use_smooth', [True] * 6)
me_2020_placa_numero_edificio_22_fime_mesh.polygons.foreach_set('material_index', [1, 0, 1, 1, 1, 1])
_k = set([(0, 1), (0, 2), (0, 4), (1, 3), (1, 5), (2, 3), (2, 6), (3, 7), (4, 5), (4, 6), (5, 7), (6, 7)])
me_2020_placa_numero_edificio_22_fime_mesh.attributes.new('sharp_edge', 'BOOLEAN', 'EDGE').data.foreach_set('value', [ (min(e.vertices), max(e.vertices)) in _k for e in me_2020_placa_numero_edificio_22_fime_mesh.edges])
_uv = me_2020_placa_numero_edificio_22_fime_mesh.uv_layers.new(name='UVChannel_1')
_uv.uv.foreach_set('vector', [0.5828, 0.03429, 0.5828, 0.004287, 0.6039, 0.004287, 0.6039, 0.03429, 0.4993, 0.03809, 0.6641, 0.03809, 0.6641, 0.2773, 0.4993, 0.2773, 0.6053, 0.03429, 0.6039, 0.03429, 0.6039, 0.004287, 0.6053, 0.004287, 0.608, 0.02537, 0.6066, 0.02537, 0.6066, 0.004287, 0.608, 0.004287, 0.6053, 0.004287, 0.6066, 0.004287, 0.6066, 0.03429, 0.6053, 0.03429, 0.608, 0.004287, 0.6093, 0.004287, 0.6093, 0.02537, 0.608, 0.02537])
me_2020_placa_numero_edificio_22_fime_mesh.materials.append(mat_material_numeros)
me_2020_placa_numero_edificio_22_fime_mesh.materials.append(mat_placa_verde)
me_2020_placa_numero_edificio_22_fime_mesh.use_remesh_preserve_volume = False
me_2020_placa_numero_edificio_22_fime_mesh.use_remesh_preserve_attributes = False
me_2020_placa_numero_edificio_22_fime_mesh.use_mirror_vertex_groups = False
me_2020_placa_numero_edificio_22_fime_mesh.update()
me_2020_placa_numero_edificio_22_fime_mesh.normals_split_custom_set([tuple(v) for v in zip(*[iter([1.562e-07, 1.0, 4.294e-08, 1.562e-07, 1.0, 4.294e-08, 1.562e-07, 1.0, 4.294e-08, 1.562e-07, 1.0, 4.294e-08, -1.562e-07, -1.0, -4.457e-08, -1.562e-07, -1.0, -4.457e-08, -1.562e-07, -1.0, -4.457e-08, -1.562e-07, -1.0, -4.457e-08, -1.0, 0.0, 3.512e-07, -1.0, 0.0, 3.512e-07, -1.0, 0.0, 3.512e-07, -1.0, 0.0, 3.512e-07, 2.542e-07, 0.0, 1.0, 2.542e-07, 0.0, 1.0, 2.542e-07, 0.0, 1.0, 2.542e-07, 0.0, 1.0, 1.0, 0.0, -3.512e-07, 1.0, 0.0, -3.512e-07, 1.0, 0.0, -3.512e-07, 1.0, 0.0, -3.512e-07, -3.258e-07, 0.0, -1.0, -3.258e-07, 0.0, -1.0, -3.258e-07, 0.0, -1.0, -3.258e-07, 0.0, -1.0])] * 3)])
me_2020_placa_numero_edificio_23_fime_mesh = bpy.data.meshes.new('2020_Placa_Numero_Edificio_23_Fime_Mesh')
me_2020_placa_numero_edificio_23_fime_mesh.from_pydata([(-0.2385, 0.01536, 7.772e-08), (-0.2385, 0.01536, 0.6789), (0.2385, 0.01536, -7.772e-08), (0.2385, 0.01536, 0.6789), (-0.2385, -0.01536, 7.772e-08), (-0.2385, -0.01536, 0.6789), (0.2385, -0.01536, -7.772e-08), (0.2385, -0.01536, 0.6789)], [], [(0, 1, 3, 2), (4, 6, 7, 5), (0, 4, 5, 1), (1, 5, 7, 3), (3, 7, 6, 2), (2, 6, 4, 0)])
me_2020_placa_numero_edificio_23_fime_mesh.polygons.foreach_set('use_smooth', [True] * 6)
me_2020_placa_numero_edificio_23_fime_mesh.polygons.foreach_set('material_index', [1, 0, 1, 1, 1, 1])
_k = set([(0, 1), (0, 2), (0, 4), (1, 3), (1, 5), (2, 3), (2, 6), (3, 7), (4, 5), (4, 6), (5, 7), (6, 7)])
me_2020_placa_numero_edificio_23_fime_mesh.attributes.new('sharp_edge', 'BOOLEAN', 'EDGE').data.foreach_set('value', [ (min(e.vertices), max(e.vertices)) in _k for e in me_2020_placa_numero_edificio_23_fime_mesh.edges])
_uv = me_2020_placa_numero_edificio_23_fime_mesh.uv_layers.new(name='UVChannel_1')
_uv.uv.foreach_set('vector', [0.6104, 0.03429, 0.6104, 0.004287, 0.6315, 0.004287, 0.6315, 0.03429, 0.6653, 0.03809, 0.8301, 0.03809, 0.8301, 0.2773, 0.6653, 0.2773, 0.6328, 0.03429, 0.6315, 0.03429, 0.6315, 0.004287, 0.6328, 0.004287, 0.6356, 0.02537, 0.6342, 0.02537, 0.6342, 0.004287, 0.6356, 0.004287, 0.6328, 0.004287, 0.6342, 0.004287, 0.6342, 0.03429, 0.6328, 0.03429, 0.6356, 0.004287, 0.6369, 0.004287, 0.6369, 0.02537, 0.6356, 0.02537])
me_2020_placa_numero_edificio_23_fime_mesh.materials.append(mat_material_numeros)
me_2020_placa_numero_edificio_23_fime_mesh.materials.append(mat_placa_verde)
me_2020_placa_numero_edificio_23_fime_mesh.use_remesh_preserve_volume = False
me_2020_placa_numero_edificio_23_fime_mesh.use_remesh_preserve_attributes = False
me_2020_placa_numero_edificio_23_fime_mesh.use_mirror_vertex_groups = False
me_2020_placa_numero_edificio_23_fime_mesh.update()
me_2020_placa_numero_edificio_23_fime_mesh.normals_split_custom_set([tuple(v) for v in zip(*[iter([1.562e-07, 1.0, 4.294e-08, 1.562e-07, 1.0, 4.294e-08, 1.562e-07, 1.0, 4.294e-08, 1.562e-07, 1.0, 4.294e-08, -1.562e-07, -1.0, -4.457e-08, -1.562e-07, -1.0, -4.457e-08, -1.562e-07, -1.0, -4.457e-08, -1.562e-07, -1.0, -4.457e-08, -1.0, 0.0, 3.512e-07, -1.0, 0.0, 3.512e-07, -1.0, 0.0, 3.512e-07, -1.0, 0.0, 3.512e-07, 2.542e-07, 0.0, 1.0, 2.542e-07, 0.0, 1.0, 2.542e-07, 0.0, 1.0, 2.542e-07, 0.0, 1.0, 1.0, 0.0, -3.512e-07, 1.0, 0.0, -3.512e-07, 1.0, 0.0, -3.512e-07, 1.0, 0.0, -3.512e-07, -3.258e-07, 0.0, -1.0, -3.258e-07, 0.0, -1.0, -3.258e-07, 0.0, -1.0, -3.258e-07, 0.0, -1.0])] * 3)])
me_2020_placa_numero_edificio_24_fime_mesh = bpy.data.meshes.new('2020_Placa_Numero_Edificio_24_Fime_Mesh')
me_2020_placa_numero_edificio_24_fime_mesh.from_pydata([(-0.2385, 0.01536, 7.772e-08), (-0.2385, 0.01536, 0.6789), (0.2385, 0.01536, -7.772e-08), (0.2385, 0.01536, 0.6789), (-0.2385, -0.01536, 7.772e-08), (-0.2385, -0.01536, 0.6789), (0.2385, -0.01536, -7.772e-08), (0.2385, -0.01536, 0.6789)], [], [(0, 1, 3, 2), (4, 6, 7, 5), (0, 4, 5, 1), (1, 5, 7, 3), (3, 7, 6, 2), (2, 6, 4, 0)])
me_2020_placa_numero_edificio_24_fime_mesh.polygons.foreach_set('use_smooth', [True] * 6)
me_2020_placa_numero_edificio_24_fime_mesh.polygons.foreach_set('material_index', [1, 0, 1, 1, 1, 1])
_k = set([(0, 1), (0, 2), (0, 4), (1, 3), (1, 5), (2, 3), (2, 6), (3, 7), (4, 5), (4, 6), (5, 7), (6, 7)])
me_2020_placa_numero_edificio_24_fime_mesh.attributes.new('sharp_edge', 'BOOLEAN', 'EDGE').data.foreach_set('value', [ (min(e.vertices), max(e.vertices)) in _k for e in me_2020_placa_numero_edificio_24_fime_mesh.edges])
_uv = me_2020_placa_numero_edificio_24_fime_mesh.uv_layers.new(name='UVChannel_1')
_uv.uv.foreach_set('vector', [0.638, 0.03429, 0.638, 0.004287, 0.6591, 0.004287, 0.6591, 0.03429, 0.8313, 0.03809, 0.9961, 0.03809, 0.9961, 0.2773, 0.8313, 0.2773, 0.6604, 0.03429, 0.6591, 0.03429, 0.6591, 0.004287, 0.6604, 0.004287, 0.6631, 0.02537, 0.6618, 0.02537, 0.6618, 0.004287, 0.6631, 0.004287, 0.6604, 0.004287, 0.6618, 0.004287, 0.6618, 0.03429, 0.6604, 0.03429, 0.6631, 0.004287, 0.6645, 0.004287, 0.6645, 0.02537, 0.6631, 0.02537])
me_2020_placa_numero_edificio_24_fime_mesh.materials.append(mat_material_numeros)
me_2020_placa_numero_edificio_24_fime_mesh.materials.append(mat_placa_verde)
me_2020_placa_numero_edificio_24_fime_mesh.use_remesh_preserve_volume = False
me_2020_placa_numero_edificio_24_fime_mesh.use_remesh_preserve_attributes = False
me_2020_placa_numero_edificio_24_fime_mesh.use_mirror_vertex_groups = False
me_2020_placa_numero_edificio_24_fime_mesh.update()
me_2020_placa_numero_edificio_24_fime_mesh.normals_split_custom_set([tuple(v) for v in zip(*[iter([1.562e-07, 1.0, 4.294e-08, 1.562e-07, 1.0, 4.294e-08, 1.562e-07, 1.0, 4.294e-08, 1.562e-07, 1.0, 4.294e-08, -1.562e-07, -1.0, -4.457e-08, -1.562e-07, -1.0, -4.457e-08, -1.562e-07, -1.0, -4.457e-08, -1.562e-07, -1.0, -4.457e-08, -1.0, 0.0, 3.512e-07, -1.0, 0.0, 3.512e-07, -1.0, 0.0, 3.512e-07, -1.0, 0.0, 3.512e-07, 2.542e-07, 0.0, 1.0, 2.542e-07, 0.0, 1.0, 2.542e-07, 0.0, 1.0, 2.542e-07, 0.0, 1.0, 1.0, 0.0, -3.512e-07, 1.0, 0.0, -3.512e-07, 1.0, 0.0, -3.512e-07, 1.0, 0.0, -3.512e-07, -3.258e-07, 0.0, -1.0, -3.258e-07, 0.0, -1.0, -3.258e-07, 0.0, -1.0, -3.258e-07, 0.0, -1.0])] * 3)])

# ---- objects
ob_2020_placa_numero_edificio_1_fime = bpy.data.objects.new('2020_Placa_Numero_Edificio_1_Fime', me_2020_placa_numero_edificio_1_fime_mesh)
ob_2020_placa_numero_edificio_2_fime = bpy.data.objects.new('2020_Placa_Numero_Edificio_2_Fime', me_2020_placa_numero_edificio_2_fime_mesh)
ob_2020_placa_numero_edificio_3_fime = bpy.data.objects.new('2020_Placa_Numero_Edificio_3_Fime', me_2020_placa_numero_edificio_3_fime_mesh)
ob_2020_placa_numero_edificio_4_fime = bpy.data.objects.new('2020_Placa_Numero_Edificio_4_Fime', me_2020_placa_numero_edificio_4_fime_mesh)
ob_2020_placa_numero_edificio_5_fime = bpy.data.objects.new('2020_Placa_Numero_Edificio_5_Fime', me_2020_placa_numero_edificio_5_fime_mesh)
ob_2020_placa_numero_edificio_6_fime = bpy.data.objects.new('2020_Placa_Numero_Edificio_6_Fime', me_2020_placa_numero_edificio_6_fime_mesh)
ob_2020_placa_numero_edificio_7_fime = bpy.data.objects.new('2020_Placa_Numero_Edificio_7_Fime', me_2020_placa_numero_edificio_7_fime_mesh)
ob_2020_placa_numero_edificio_8_fime = bpy.data.objects.new('2020_Placa_Numero_Edificio_8_Fime', me_2020_placa_numero_edificio_8_fime_mesh)
ob_2020_placa_numero_edificio_9_fime = bpy.data.objects.new('2020_Placa_Numero_Edificio_9_Fime', me_2020_placa_numero_edificio_9_fime_mesh)
ob_2020_placa_numero_edificio_10_fime = bpy.data.objects.new('2020_Placa_Numero_Edificio_10_Fime', me_2020_placa_numero_edificio_10_fime_mesh)
ob_2020_placa_numero_edificio_11_fime = bpy.data.objects.new('2020_Placa_Numero_Edificio_11_Fime', me_2020_placa_numero_edificio_11_fime_mesh)
ob_2020_placa_numero_edificio_12_fime = bpy.data.objects.new('2020_Placa_Numero_Edificio_12_Fime', me_2020_placa_numero_edificio_12_fime_mesh)
ob_2020_placa_numero_edificio_13_fime = bpy.data.objects.new('2020_Placa_Numero_Edificio_13_Fime', me_2020_placa_numero_edificio_13_fime_mesh)
ob_2020_placa_numero_edificio_14_fime = bpy.data.objects.new('2020_Placa_Numero_Edificio_14_Fime', me_2020_placa_numero_edificio_14_fime_mesh)
ob_2020_placa_numero_edificio_15_fime = bpy.data.objects.new('2020_Placa_Numero_Edificio_15_Fime', me_2020_placa_numero_edificio_15_fime_mesh)
ob_2020_placa_numero_edificio_16_fime = bpy.data.objects.new('2020_Placa_Numero_Edificio_16_Fime', me_2020_placa_numero_edificio_16_fime_mesh)
ob_2020_placa_numero_edificio_17_fime = bpy.data.objects.new('2020_Placa_Numero_Edificio_17_Fime', me_2020_placa_numero_edificio_17_fime_mesh)
ob_2020_placa_numero_edificio_18_fime = bpy.data.objects.new('2020_Placa_Numero_Edificio_18_Fime', me_2020_placa_numero_edificio_18_fime_mesh)
ob_2020_placa_numero_edificio_19_fime = bpy.data.objects.new('2020_Placa_Numero_Edificio_19_Fime', me_2020_placa_numero_edificio_19_fime_mesh)
ob_2020_placa_numero_edificio_20_fime = bpy.data.objects.new('2020_Placa_Numero_Edificio_20_Fime', me_2020_placa_numero_edificio_20_fime_mesh)
ob_2020_placa_numero_edificio_21_fime = bpy.data.objects.new('2020_Placa_Numero_Edificio_21_Fime', me_2020_placa_numero_edificio_21_fime_mesh)
ob_2020_placa_numero_edificio_22_fime = bpy.data.objects.new('2020_Placa_Numero_Edificio_22_Fime', me_2020_placa_numero_edificio_22_fime_mesh)
ob_2020_placa_numero_edificio_23_fime = bpy.data.objects.new('2020_Placa_Numero_Edificio_23_Fime', me_2020_placa_numero_edificio_23_fime_mesh)
ob_2020_placa_numero_edificio_24_fime = bpy.data.objects.new('2020_Placa_Numero_Edificio_24_Fime', me_2020_placa_numero_edificio_24_fime_mesh)
ob_suelo = bpy.data.objects.new('Suelo', None)

# ---- transforms, parenting, visibility, modifiers, constraints
ob_2020_placa_numero_edificio_1_fime.location = (0.0, 0.0, 0.0)
ob_2020_placa_numero_edificio_1_fime.color = (0.8, 0.8, 0.8, 1.0)
ob_2020_placa_numero_edificio_1_fime.lineart.crease_threshold = 0.0
ob_2020_placa_numero_edificio_2_fime.location = (1.0, 0.0, 0.0)
ob_2020_placa_numero_edificio_2_fime.color = (0.8, 0.8, 0.8, 1.0)
ob_2020_placa_numero_edificio_2_fime.lineart.crease_threshold = 0.0
ob_2020_placa_numero_edificio_3_fime.location = (2.0, 0.0, 0.0)
ob_2020_placa_numero_edificio_3_fime.color = (0.8, 0.8, 0.8, 1.0)
ob_2020_placa_numero_edificio_3_fime.lineart.crease_threshold = 0.0
ob_2020_placa_numero_edificio_4_fime.location = (3.0, 0.0, 0.0)
ob_2020_placa_numero_edificio_4_fime.color = (0.8, 0.8, 0.8, 1.0)
ob_2020_placa_numero_edificio_4_fime.lineart.crease_threshold = 0.0
ob_2020_placa_numero_edificio_5_fime.location = (4.0, 0.0, 0.0)
ob_2020_placa_numero_edificio_5_fime.color = (0.8, 0.8, 0.8, 1.0)
ob_2020_placa_numero_edificio_5_fime.lineart.crease_threshold = 0.0
ob_2020_placa_numero_edificio_6_fime.location = (5.0, 0.0, 0.0)
ob_2020_placa_numero_edificio_6_fime.color = (0.8, 0.8, 0.8, 1.0)
ob_2020_placa_numero_edificio_6_fime.lineart.crease_threshold = 0.0
ob_2020_placa_numero_edificio_7_fime.location = (0.0, 1.0, 1.863e-09)
ob_2020_placa_numero_edificio_7_fime.color = (0.8, 0.8, 0.8, 1.0)
ob_2020_placa_numero_edificio_7_fime.lineart.crease_threshold = 0.0
ob_2020_placa_numero_edificio_8_fime.location = (1.0, 1.0, 0.0)
ob_2020_placa_numero_edificio_8_fime.color = (0.8, 0.8, 0.8, 1.0)
ob_2020_placa_numero_edificio_8_fime.lineart.crease_threshold = 0.0
ob_2020_placa_numero_edificio_9_fime.location = (2.0, 1.0, 0.0)
ob_2020_placa_numero_edificio_9_fime.color = (0.8, 0.8, 0.8, 1.0)
ob_2020_placa_numero_edificio_9_fime.lineart.crease_threshold = 0.0
ob_2020_placa_numero_edificio_10_fime.location = (3.0, 1.0, 0.0)
ob_2020_placa_numero_edificio_10_fime.color = (0.8, 0.8, 0.8, 1.0)
ob_2020_placa_numero_edificio_10_fime.lineart.crease_threshold = 0.0
ob_2020_placa_numero_edificio_11_fime.location = (4.0, 1.0, 0.0)
ob_2020_placa_numero_edificio_11_fime.color = (0.8, 0.8, 0.8, 1.0)
ob_2020_placa_numero_edificio_11_fime.lineart.crease_threshold = 0.0
ob_2020_placa_numero_edificio_12_fime.location = (5.0, 1.0, 0.0)
ob_2020_placa_numero_edificio_12_fime.color = (0.8, 0.8, 0.8, 1.0)
ob_2020_placa_numero_edificio_12_fime.lineart.crease_threshold = 0.0
ob_2020_placa_numero_edificio_13_fime.location = (0.0, 2.0, 0.0)
ob_2020_placa_numero_edificio_13_fime.color = (0.8, 0.8, 0.8, 1.0)
ob_2020_placa_numero_edificio_13_fime.lineart.crease_threshold = 0.0
ob_2020_placa_numero_edificio_14_fime.location = (1.0, 2.0, 0.0)
ob_2020_placa_numero_edificio_14_fime.color = (0.8, 0.8, 0.8, 1.0)
ob_2020_placa_numero_edificio_14_fime.lineart.crease_threshold = 0.0
ob_2020_placa_numero_edificio_15_fime.location = (2.0, 2.0, 0.0)
ob_2020_placa_numero_edificio_15_fime.color = (0.8, 0.8, 0.8, 1.0)
ob_2020_placa_numero_edificio_15_fime.lineart.crease_threshold = 0.0
ob_2020_placa_numero_edificio_16_fime.location = (3.0, 2.0, 0.0)
ob_2020_placa_numero_edificio_16_fime.color = (0.8, 0.8, 0.8, 1.0)
ob_2020_placa_numero_edificio_16_fime.lineart.crease_threshold = 0.0
ob_2020_placa_numero_edificio_17_fime.location = (4.0, 2.0, 0.0)
ob_2020_placa_numero_edificio_17_fime.color = (0.8, 0.8, 0.8, 1.0)
ob_2020_placa_numero_edificio_17_fime.lineart.crease_threshold = 0.0
ob_2020_placa_numero_edificio_18_fime.location = (5.0, 2.0, 0.0)
ob_2020_placa_numero_edificio_18_fime.color = (0.8, 0.8, 0.8, 1.0)
ob_2020_placa_numero_edificio_18_fime.lineart.crease_threshold = 0.0
ob_2020_placa_numero_edificio_19_fime.location = (0.0, 3.0, 0.0)
ob_2020_placa_numero_edificio_19_fime.color = (0.8, 0.8, 0.8, 1.0)
ob_2020_placa_numero_edificio_19_fime.lineart.crease_threshold = 0.0
ob_2020_placa_numero_edificio_20_fime.location = (1.0, 3.0, 0.0)
ob_2020_placa_numero_edificio_20_fime.color = (0.8, 0.8, 0.8, 1.0)
ob_2020_placa_numero_edificio_20_fime.lineart.crease_threshold = 0.0
ob_2020_placa_numero_edificio_21_fime.location = (2.0, 3.0, 0.0)
ob_2020_placa_numero_edificio_21_fime.color = (0.8, 0.8, 0.8, 1.0)
ob_2020_placa_numero_edificio_21_fime.lineart.crease_threshold = 0.0
ob_2020_placa_numero_edificio_22_fime.location = (3.0, 3.0, 0.0)
ob_2020_placa_numero_edificio_22_fime.color = (0.8, 0.8, 0.8, 1.0)
ob_2020_placa_numero_edificio_22_fime.lineart.crease_threshold = 0.0
ob_2020_placa_numero_edificio_23_fime.location = (4.0, 3.0, 0.0)
ob_2020_placa_numero_edificio_23_fime.color = (0.8, 0.8, 0.8, 1.0)
ob_2020_placa_numero_edificio_23_fime.lineart.crease_threshold = 0.0
ob_2020_placa_numero_edificio_24_fime.location = (5.0, 3.0, 0.0)
ob_2020_placa_numero_edificio_24_fime.color = (0.8, 0.8, 0.8, 1.0)
ob_2020_placa_numero_edificio_24_fime.lineart.crease_threshold = 0.0
ob_suelo.location = (0.0, 0.0, 0.0)

# ---- collection membership
scene.collection.objects.link(ob_2020_placa_numero_edificio_1_fime)
scene.collection.objects.link(ob_2020_placa_numero_edificio_2_fime)
scene.collection.objects.link(ob_2020_placa_numero_edificio_3_fime)
scene.collection.objects.link(ob_2020_placa_numero_edificio_4_fime)
scene.collection.objects.link(ob_2020_placa_numero_edificio_5_fime)
scene.collection.objects.link(ob_2020_placa_numero_edificio_6_fime)
scene.collection.objects.link(ob_2020_placa_numero_edificio_7_fime)
scene.collection.objects.link(ob_2020_placa_numero_edificio_8_fime)
scene.collection.objects.link(ob_2020_placa_numero_edificio_9_fime)
scene.collection.objects.link(ob_2020_placa_numero_edificio_10_fime)
scene.collection.objects.link(ob_2020_placa_numero_edificio_11_fime)
scene.collection.objects.link(ob_2020_placa_numero_edificio_12_fime)
scene.collection.objects.link(ob_2020_placa_numero_edificio_13_fime)
scene.collection.objects.link(ob_2020_placa_numero_edificio_14_fime)
scene.collection.objects.link(ob_2020_placa_numero_edificio_15_fime)
scene.collection.objects.link(ob_2020_placa_numero_edificio_16_fime)
scene.collection.objects.link(ob_2020_placa_numero_edificio_17_fime)
scene.collection.objects.link(ob_2020_placa_numero_edificio_18_fime)
scene.collection.objects.link(ob_2020_placa_numero_edificio_19_fime)
scene.collection.objects.link(ob_2020_placa_numero_edificio_20_fime)
scene.collection.objects.link(ob_2020_placa_numero_edificio_21_fime)
scene.collection.objects.link(ob_2020_placa_numero_edificio_22_fime)
scene.collection.objects.link(ob_2020_placa_numero_edificio_23_fime)
scene.collection.objects.link(ob_2020_placa_numero_edificio_24_fime)
col_collection.objects.link(ob_suelo)

# ---- scene / render settings (as saved in the file)
scene.frame_start = 1; scene.frame_end = 250; scene.frame_set(2)
scene.render.engine = 'CYCLES'
scene.cycles.use_denoising = False
scene.cycles.samples = 128
scene.cycles.sampling_pattern = 'TABULATED_SOBOL'
scene.cycles.use_light_tree = False
scene.view_settings.view_transform = 'Filmic'
bpy.context.view_layer.update()

# ---- added for rendering (the .blend has no active camera and no usable light): camera, sun
cam_auto = bpy.data.cameras.new('AutoCamera')
cam_auto.lens = 50.0
cam_auto.sensor_width = 36.0
cam_auto.clip_end = 1000.0
ob_auto_camera = bpy.data.objects.new('AutoCamera', cam_auto)
scene.collection.objects.link(ob_auto_camera)
ob_auto_camera.location = (8.32557, -5.49068, 4.9999)
ob_auto_camera.rotation_euler = (1.09748, -7.21219e-08, 0.694738)
scene.camera = ob_auto_camera
light_auto_sun = bpy.data.lights.new('AutoSun', 'SUN')
light_auto_sun.energy = 3.0
light_auto_sun.angle = 0.0523599
ob_auto_sun = bpy.data.objects.new('AutoSun', light_auto_sun)
scene.collection.objects.link(ob_auto_sun)
ob_auto_sun.rotation_euler = (0.872665, 0.174533, 0.523599)
bpy.context.view_layer.update()
